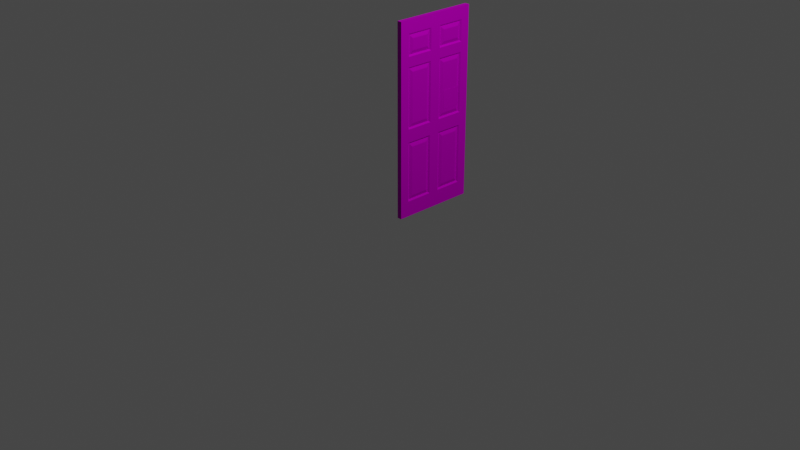 # Source: DoorPanel.blend  (saved by Blender 3.5.10; exported with 4.5.12 LTS)
import bpy
from mathutils import Matrix  # noqa: F401  (used for matrix-valued properties, if any)

bpy.ops.wm.read_factory_settings(use_empty=True)
scene = bpy.context.scene
scene.name = 'Scene'

# ---- collections
col_collection = bpy.data.collections.new('Collection'); scene.collection.children.link(col_collection)

# ---- images (referenced by path relative to the original .blend; pixels are not part of the script)
import os
ASSET_DIR = os.environ.get("B2B_ASSET_DIR", "")  # directory of the original .blend (textures are referenced by path, not embedded)
HERE = os.path.dirname(os.path.abspath(__file__))  # packed textures are extracted next to this script under _unpacked/

def load_image(name, relpath, width, height, colorspace="sRGB"):
    """Load a texture the original file referenced (path relative to the .blend, or extracted next to this script)."""
    p = next((c for c in (os.path.join(HERE, relpath), os.path.join(ASSET_DIR, relpath)) if relpath and os.path.exists(c)), "")
    if p:
        img = bpy.data.images.load(p, check_existing=True)
        img.name = name
    else:  # same state as the original file: an image datablock whose file is absent (Cycles renders it pink)
        img = bpy.data.images.new(name, width, height)
        img.source = "FILE"
        img.filepath = "//" + (relpath or name)
    img.colorspace_settings.name = colorspace
    return img
img_whitesquare_png = load_image('WhiteSquare.png', 'WhiteSquare.png', 1024, 1024, 'sRGB')
img_4x4_1000_1_jpg = load_image('4x4_1000-1.jpg', '4x4_1000-1.jpg', 1024, 1024, 'sRGB')
img_4x4_1000_0_jpg = load_image('4x4_1000-0.jpg', '4x4_1000-0.jpg', 1024, 1024, 'sRGB')

# ---- materials (node trees are filled in below, after node groups)
mat_07___default = bpy.data.materials.new('07 - Default')
mat_07___default.use_transparent_shadow = False
mat_07___default.diffuse_color = (0.5882, 0.5882, 0.5882, 1.0)
mat_07___default.roughness = 0.8586
mat_07___default.specular_intensity = 0.0
mat_07___default.metallic = 1.0
mat_19___default = bpy.data.materials.new('19 - Default')
mat_19___default.use_transparent_shadow = False
mat_19___default.diffuse_color = (1.0, 1.0, 1.0, 1.0)
mat_19___default.roughness = 0.8586
mat_19___default.specular_intensity = 0.0
mat_19___default.metallic = 1.0
mat_20___default = bpy.data.materials.new('20 - Default')
mat_20___default.use_transparent_shadow = False
mat_20___default.diffuse_color = (1.0, 1.0, 1.0, 1.0)
mat_20___default.roughness = 0.8586
mat_20___default.specular_intensity = 0.0
mat_20___default.metallic = 1.0

# ---- material node trees
mat_07___default.use_nodes = True; mat_07___default.node_tree.nodes.clear()
_N = mat_07___default.node_tree.nodes; _L = mat_07___default.node_tree.links
n0 = _N.new('ShaderNodeBsdfPrincipled'); n0.name = 'Principled BSDF'; n0.location = (324, 412)
n0.distribution = 'GGX'
n0.subsurface_method = 'BURLEY'
n0.inputs[1].default_value = 1.0
n0.inputs[2].default_value = 0.8586
n0.inputs[3].default_value = 1.45
n0.inputs[13].default_value = 0.0
n0.inputs[27].default_value = (0.0, 0.0, 0.0, 1.0)
n1 = _N.new('ShaderNodeOutputMaterial'); n1.name = 'Material Output'; n1.location = (614, 412)
n2 = _N.new('ShaderNodeTexImage'); n2.name = 'Image Texture'; n2.location = (-8, 480)
n2.image = img_whitesquare_png
_L.new(n0.outputs[0], n1.inputs[0])
_L.new(n2.outputs[0], n0.inputs[0])
n1.is_active_output = True
mat_19___default.use_nodes = True; mat_19___default.node_tree.nodes.clear()
_N = mat_19___default.node_tree.nodes; _L = mat_19___default.node_tree.links
n0 = _N.new('ShaderNodeBsdfPrincipled'); n0.name = 'Principled BSDF'; n0.location = (10, 300)
n0.distribution = 'GGX'
n0.subsurface_method = 'BURLEY'
n0.inputs[1].default_value = 1.0
n0.inputs[2].default_value = 0.8586
n0.inputs[3].default_value = 1.45
n0.inputs[13].default_value = 0.0
n0.inputs[27].default_value = (0.0, 0.0, 0.0, 1.0)
n0.inputs[28].default_value = 1.0
n1 = _N.new('ShaderNodeOutputMaterial'); n1.name = 'Material Output'; n1.location = (300, 300)
n2 = _N.new('ShaderNodeNormalMap'); n2.name = 'Normal Map'; n2.location = (-300, -300)
n2.label = 'Normal/Map'
n3 = _N.new('ShaderNodeTexImage'); n3.name = 'Image Texture'; n3.location = (-300, 600)
n3.image = img_4x4_1000_1_jpg
_L.new(n0.outputs[0], n1.inputs[0])
_L.new(n2.outputs[0], n0.inputs[5])
_L.new(n3.outputs[0], n0.inputs[0])
n1.is_active_output = True
mat_20___default.use_nodes = True; mat_20___default.node_tree.nodes.clear()
_N = mat_20___default.node_tree.nodes; _L = mat_20___default.node_tree.links
n0 = _N.new('ShaderNodeBsdfPrincipled'); n0.name = 'Principled BSDF'; n0.location = (10, 300)
n0.distribution = 'GGX'
n0.subsurface_method = 'BURLEY'
n0.inputs[1].default_value = 1.0
n0.inputs[2].default_value = 0.8586
n0.inputs[3].default_value = 1.45
n0.inputs[13].default_value = 0.0
n0.inputs[27].default_value = (0.0, 0.0, 0.0, 1.0)
n0.inputs[28].default_value = 1.0
n1 = _N.new('ShaderNodeTexImage'); n1.name = 'Image Texture'; n1.location = (-300, 600)
n1.image = img_4x4_1000_0_jpg
n2 = _N.new('ShaderNodeOutputMaterial'); n2.name = 'Material Output'; n2.location = (300, 300)
_L.new(n0.outputs[0], n2.inputs[0])
_L.new(n1.outputs[0], n0.inputs[0])
n2.is_active_output = True

# ---- world
world_world = bpy.data.worlds.new('World'); scene.world = world_world
world_world.use_nodes = True; world_world.node_tree.nodes.clear()
_N = world_world.node_tree.nodes; _L = world_world.node_tree.links
n0 = _N.new('ShaderNodeOutputWorld'); n0.name = 'World Output'; n0.location = (300, 300)
n1 = _N.new('ShaderNodeBackground'); n1.name = 'Background'; n1.location = (10, 300)
n1.inputs[0].default_value = (0.05088, 0.05088, 0.05088, 1.0)
_L.new(n1.outputs[0], n0.inputs[0])
n0.is_active_output = True
world_world.color = (0.05088, 0.05088, 0.05088)
world_world.use_sun_shadow = False
world_world.sun_shadow_jitter_overblur = 0.0

# ---- cameras
cam_camera = bpy.data.cameras.new('Camera')
cam_camera.clip_end = 100.0
cam_camera.ortho_scale = 7.314

# ---- lights
light_light = bpy.data.lights.new('Light', 'POINT')
light_light.transmission_factor = 0.0
light_light.energy = 1000.0
light_light.shadow_soft_size = 0.1
light_light.shadow_maximum_resolution = 0.006
light_light.use_absolute_resolution = True

# ---- meshes
me_mesh = bpy.data.meshes.new('Mesh')
me_mesh.from_pydata([(-0.0254, 0.00313, 1.369e-10), (0.0254, 0.00313, 1.369e-10), (-0.0254, 0.4603, 1.369e-10), (0.0254, 0.4603, 1.369e-10), (-0.0254, 0.9175, 1.369e-10), (0.0254, 0.9175, 1.369e-10), (-0.0254, 0.00313, 2.045), (0.0254, 0.00313, 2.045), (-0.0254, 0.4603, 2.045), (0.0254, 0.4603, 2.045), (-0.0254, 0.9175, 2.045), (0.0254, 0.9175, 2.045), (-0.0254, 0.00313, 0.8698), (0.0254, 0.00313, 0.8698), (0.0254, 0.4603, 0.8698), (0.0254, 0.9175, 0.8698), (-0.0254, 0.9175, 0.8698), (-0.0254, 0.4603, 0.8698), (-0.0254, 0.00313, 1.632), (0.0254, 0.00313, 1.632), (0.0254, 0.4603, 1.632), (0.0254, 0.9175, 1.632), (-0.0254, 0.9175, 1.632), (-0.0254, 0.4603, 1.632), (0.0254, 0.1026, 0.1662), (0.0254, 0.4019, 0.1662), (0.0254, 0.4019, 0.8058), (0.0254, 0.1026, 0.8058), (0.0254, 0.5188, 0.1662), (0.0254, 0.8181, 0.1662), (0.0254, 0.8181, 0.8058), (0.0254, 0.5188, 0.8058), (0.0254, 0.1026, 0.9441), (0.0254, 0.4019, 0.9441), (0.0254, 0.4019, 1.58), (0.0254, 0.1026, 1.58), (0.0254, 0.5188, 0.9441), (0.0254, 0.8181, 0.9441), (0.0254, 0.8181, 1.58), (0.0254, 0.5188, 1.58), (0.0254, 0.1026, 1.685), (0.0254, 0.4019, 1.685), (0.0254, 0.4019, 1.912), (0.0254, 0.1026, 1.912), (0.0254, 0.5188, 1.685), (0.0254, 0.8181, 1.685), (0.0254, 0.8181, 1.912), (0.0254, 0.5188, 1.912), (-0.0254, 0.8181, 0.1662), (-0.0254, 0.5188, 0.1662), (-0.0254, 0.5188, 0.8058), (-0.0254, 0.8181, 0.8058), (-0.0254, 0.4019, 0.1662), (-0.0254, 0.1026, 0.1662), (-0.0254, 0.1026, 0.8058), (-0.0254, 0.4019, 0.8058), (-0.0254, 0.8181, 0.9441), (-0.0254, 0.5188, 0.9441), (-0.0254, 0.5188, 1.58), (-0.0254, 0.8181, 1.58), (-0.0254, 0.4019, 0.9441), (-0.0254, 0.1026, 0.9441), (-0.0254, 0.1026, 1.58), (-0.0254, 0.4019, 1.58), (-0.0254, 0.8181, 1.685), (-0.0254, 0.5188, 1.685), (-0.0254, 0.5188, 1.912), (-0.0254, 0.8181, 1.912), (-0.0254, 0.4019, 1.685), (-0.0254, 0.1026, 1.685), (-0.0254, 0.1026, 1.912), (-0.0254, 0.4019, 1.912), (0.0127, 0.1191, 0.1827), (0.0127, 0.3853, 0.1827), (0.0127, 0.3853, 0.7893), (0.0127, 0.1191, 0.7893), (0.0127, 0.5353, 0.1827), (0.0127, 0.8016, 0.1827), (0.0127, 0.8016, 0.7893), (0.0127, 0.5353, 0.7893), (0.0127, 0.1191, 0.9607), (0.0127, 0.3853, 0.9607), (0.0127, 0.3853, 1.563), (0.0127, 0.1191, 1.563), (0.0127, 0.5353, 0.9607), (0.0127, 0.8016, 0.9607), (0.0127, 0.8016, 1.563), (0.0127, 0.5353, 1.563), (0.0127, 0.1191, 1.701), (0.0127, 0.3853, 1.701), (0.0127, 0.3853, 1.895), (0.0127, 0.1191, 1.895), (0.0127, 0.5353, 1.701), (0.0127, 0.8016, 1.701), (0.0127, 0.8016, 1.895), (0.0127, 0.5353, 1.895), (-0.0127, 0.8016, 0.1827), (-0.0127, 0.5353, 0.1827), (-0.0127, 0.5353, 0.7893), (-0.0127, 0.8016, 0.7893), (-0.0127, 0.3853, 0.1827), (-0.0127, 0.1191, 0.1827), (-0.0127, 0.1191, 0.7893), (-0.0127, 0.3853, 0.7893), (-0.0127, 0.8016, 0.9607), (-0.0127, 0.5353, 0.9607), (-0.0127, 0.5353, 1.563), (-0.0127, 0.8016, 1.563), (-0.0127, 0.3853, 0.9607), (-0.0127, 0.1191, 0.9607), (-0.0127, 0.1191, 1.563), (-0.0127, 0.3853, 1.563), (-0.0127, 0.8016, 1.701), (-0.0127, 0.5353, 1.701), (-0.0127, 0.5353, 1.895), (-0.0127, 0.8016, 1.895), (-0.0127, 0.3853, 1.701), (-0.0127, 0.1191, 1.701), (-0.0127, 0.1191, 1.895), (-0.0127, 0.3853, 1.895), (0.02413, 0.1522, 0.2158), (0.02413, 0.3523, 0.2158), (0.02413, 0.3523, 0.7562), (0.02413, 0.1522, 0.7562), (0.02413, 0.5684, 0.2158), (0.02413, 0.7685, 0.2158), (0.02413, 0.7685, 0.7562), (0.02413, 0.5684, 0.7562), (0.02413, 0.1522, 0.9937), (0.02413, 0.3523, 0.9937), (0.02413, 0.3523, 1.53), (0.02413, 0.1522, 1.53), (0.02413, 0.5684, 0.9937), (0.02413, 0.7685, 0.9937), (0.02413, 0.7685, 1.53), (0.02413, 0.5684, 1.53), (0.02413, 0.1522, 1.734), (0.02413, 0.3523, 1.734), (0.02413, 0.3523, 1.862), (0.02413, 0.1522, 1.862), (0.02413, 0.5684, 1.734), (0.02413, 0.7685, 1.734), (0.02413, 0.7685, 1.862), (0.02413, 0.5684, 1.862), (-0.02413, 0.7685, 0.2158), (-0.02413, 0.5684, 0.2158), (-0.02413, 0.5684, 0.7562), (-0.02413, 0.7685, 0.7562), (-0.02413, 0.3523, 0.2158), (-0.02413, 0.1522, 0.2158), (-0.02413, 0.1522, 0.7562), (-0.02413, 0.3523, 0.7562), (-0.02413, 0.7685, 0.9937), (-0.02413, 0.5684, 0.9937), (-0.02413, 0.5684, 1.53), (-0.02413, 0.7685, 1.53), (-0.02413, 0.3523, 0.9937), (-0.02413, 0.1522, 0.9937), (-0.02413, 0.1522, 1.53), (-0.02413, 0.3523, 1.53), (-0.02413, 0.7685, 1.734), (-0.02413, 0.5684, 1.734), (-0.02413, 0.5684, 1.862), (-0.02413, 0.7685, 1.862), (-0.02413, 0.3523, 1.734), (-0.02413, 0.1522, 1.734), (-0.02413, 0.1522, 1.862), (-0.02413, 0.3523, 1.862), (0.0254, 0.1584, 0.222), (0.0254, 0.3461, 0.222), (0.0254, 0.3461, 0.75), (0.0254, 0.1584, 0.75), (0.0254, 0.5746, 0.222), (0.0254, 0.7623, 0.222), (0.0254, 0.7623, 0.75), (0.0254, 0.5746, 0.75), (0.0254, 0.1584, 0.9999), (0.0254, 0.3461, 0.9999), (0.0254, 0.3461, 1.524), (0.0254, 0.1584, 1.524), (0.0254, 0.5746, 0.9999), (0.0254, 0.7623, 0.9999), (0.0254, 0.7623, 1.524), (0.0254, 0.5746, 1.524), (0.0254, 0.1584, 1.74), (0.0254, 0.3461, 1.74), (0.0254, 0.3461, 1.856), (0.0254, 0.1584, 1.856), (0.0254, 0.5746, 1.74), (0.0254, 0.7623, 1.74), (0.0254, 0.7623, 1.856), (0.0254, 0.5746, 1.856), (-0.0254, 0.7623, 0.222), (-0.0254, 0.5746, 0.222), (-0.0254, 0.5746, 0.75), (-0.0254, 0.7623, 0.75), (-0.0254, 0.3461, 0.222), (-0.0254, 0.1584, 0.222), (-0.0254, 0.1584, 0.75), (-0.0254, 0.3461, 0.75), (-0.0254, 0.7623, 0.9999), (-0.0254, 0.5746, 0.9999), (-0.0254, 0.5746, 1.524), (-0.0254, 0.7623, 1.524), (-0.0254, 0.3461, 0.9999), (-0.0254, 0.1584, 0.9999), (-0.0254, 0.1584, 1.524), (-0.0254, 0.3461, 1.524), (-0.0254, 0.7623, 1.74), (-0.0254, 0.5746, 1.74), (-0.0254, 0.5746, 1.856), (-0.0254, 0.7623, 1.856), (-0.0254, 0.3461, 1.74), (-0.0254, 0.1584, 1.74), (-0.0254, 0.1584, 1.856), (-0.0254, 0.3461, 1.856)], [], [(3, 1, 0), (0, 2, 3), (5, 3, 2), (2, 4, 5), (9, 8, 6), (6, 7, 9), (11, 10, 8), (8, 9, 11), (13, 12, 0), (0, 1, 13), (19, 18, 12), (12, 13, 19), (7, 6, 18), (18, 19, 7), (170, 171, 168), (168, 169, 170), (174, 175, 172), (172, 173, 174), (178, 179, 176), (176, 177, 178), (182, 183, 180), (180, 181, 182), (186, 187, 184), (184, 185, 186), (190, 191, 188), (188, 189, 190), (16, 15, 5), (5, 4, 16), (22, 21, 15), (15, 16, 22), (10, 11, 21), (21, 22, 10), (194, 195, 192), (192, 193, 194), (198, 199, 196), (196, 197, 198), (202, 203, 200), (200, 201, 202), (206, 207, 204), (204, 205, 206), (210, 211, 208), (208, 209, 210), (214, 215, 212), (212, 213, 214), (1, 3, 25), (25, 24, 1), (3, 14, 26), (26, 25, 3), (14, 13, 27), (27, 26, 14), (13, 1, 24), (24, 27, 13), (3, 5, 29), (29, 28, 3), (5, 15, 30), (30, 29, 5), (15, 14, 31), (31, 30, 15), (14, 3, 28), (28, 31, 14), (13, 14, 33), (33, 32, 13), (14, 20, 34), (34, 33, 14), (20, 19, 35), (35, 34, 20), (19, 13, 32), (32, 35, 19), (14, 15, 37), (37, 36, 14), (15, 21, 38), (38, 37, 15), (21, 20, 39), (39, 38, 21), (20, 14, 36), (36, 39, 20), (19, 20, 41), (41, 40, 19), (20, 9, 42), (42, 41, 20), (9, 7, 43), (43, 42, 9), (7, 19, 40), (40, 43, 7), (20, 21, 45), (45, 44, 20), (21, 11, 46), (46, 45, 21), (11, 9, 47), (47, 46, 11), (9, 20, 44), (44, 47, 9), (4, 2, 49), (49, 48, 4), (2, 17, 50), (50, 49, 2), (17, 16, 51), (51, 50, 17), (16, 4, 48), (48, 51, 16), (2, 0, 53), (53, 52, 2), (0, 12, 54), (54, 53, 0), (12, 17, 55), (55, 54, 12), (17, 2, 52), (52, 55, 17), (16, 17, 57), (57, 56, 16), (17, 23, 58), (58, 57, 17), (23, 22, 59), (59, 58, 23), (22, 16, 56), (56, 59, 22), (17, 12, 61), (61, 60, 17), (12, 18, 62), (62, 61, 12), (18, 23, 63), (63, 62, 18), (23, 17, 60), (60, 63, 23), (22, 23, 65), (65, 64, 22), (23, 8, 66), (66, 65, 23), (8, 10, 67), (67, 66, 8), (10, 22, 64), (64, 67, 10), (23, 18, 69), (69, 68, 23), (18, 6, 70), (70, 69, 18), (6, 8, 71), (71, 70, 6), (8, 23, 68), (68, 71, 8), (24, 25, 73), (73, 72, 24), (25, 26, 74), (74, 73, 25), (26, 27, 75), (75, 74, 26), (27, 24, 72), (72, 75, 27), (28, 29, 77), (77, 76, 28), (29, 30, 78), (78, 77, 29), (30, 31, 79), (79, 78, 30), (31, 28, 76), (76, 79, 31), (32, 33, 81), (81, 80, 32), (33, 34, 82), (82, 81, 33), (34, 35, 83), (83, 82, 34), (35, 32, 80), (80, 83, 35), (36, 37, 85), (85, 84, 36), (37, 38, 86), (86, 85, 37), (38, 39, 87), (87, 86, 38), (39, 36, 84), (84, 87, 39), (40, 41, 89), (89, 88, 40), (41, 42, 90), (90, 89, 41), (42, 43, 91), (91, 90, 42), (43, 40, 88), (88, 91, 43), (44, 45, 93), (93, 92, 44), (45, 46, 94), (94, 93, 45), (46, 47, 95), (95, 94, 46), (47, 44, 92), (92, 95, 47), (48, 49, 97), (97, 96, 48), (49, 50, 98), (98, 97, 49), (50, 51, 99), (99, 98, 50), (51, 48, 96), (96, 99, 51), (52, 53, 101), (101, 100, 52), (53, 54, 102), (102, 101, 53), (54, 55, 103), (103, 102, 54), (55, 52, 100), (100, 103, 55), (56, 57, 105), (105, 104, 56), (57, 58, 106), (106, 105, 57), (58, 59, 107), (107, 106, 58), (59, 56, 104), (104, 107, 59), (60, 61, 109), (109, 108, 60), (61, 62, 110), (110, 109, 61), (62, 63, 111), (111, 110, 62), (63, 60, 108), (108, 111, 63), (64, 65, 113), (113, 112, 64), (65, 66, 114), (114, 113, 65), (66, 67, 115), (115, 114, 66), (67, 64, 112), (112, 115, 67), (68, 69, 117), (117, 116, 68), (69, 70, 118), (118, 117, 69), (70, 71, 119), (119, 118, 70), (71, 68, 116), (116, 119, 71), (72, 73, 121), (121, 120, 72), (73, 74, 122), (122, 121, 73), (74, 75, 123), (123, 122, 74), (75, 72, 120), (120, 123, 75), (76, 77, 125), (125, 124, 76), (77, 78, 126), (126, 125, 77), (78, 79, 127), (127, 126, 78), (79, 76, 124), (124, 127, 79), (80, 81, 129), (129, 128, 80), (81, 82, 130), (130, 129, 81), (82, 83, 131), (131, 130, 82), (83, 80, 128), (128, 131, 83), (84, 85, 133), (133, 132, 84), (85, 86, 134), (134, 133, 85), (86, 87, 135), (135, 134, 86), (87, 84, 132), (132, 135, 87), (88, 89, 137), (137, 136, 88), (89, 90, 138), (138, 137, 89), (90, 91, 139), (139, 138, 90), (91, 88, 136), (136, 139, 91), (92, 93, 141), (141, 140, 92), (93, 94, 142), (142, 141, 93), (94, 95, 143), (143, 142, 94), (95, 92, 140), (140, 143, 95), (96, 97, 145), (145, 144, 96), (97, 98, 146), (146, 145, 97), (98, 99, 147), (147, 146, 98), (99, 96, 144), (144, 147, 99), (100, 101, 149), (149, 148, 100), (101, 102, 150), (150, 149, 101), (102, 103, 151), (151, 150, 102), (103, 100, 148), (148, 151, 103), (104, 105, 153), (153, 152, 104), (105, 106, 154), (154, 153, 105), (106, 107, 155), (155, 154, 106), (107, 104, 152), (152, 155, 107), (108, 109, 157), (157, 156, 108), (109, 110, 158), (158, 157, 109), (110, 111, 159), (159, 158, 110), (111, 108, 156), (156, 159, 111), (112, 113, 161), (161, 160, 112), (113, 114, 162), (162, 161, 113), (114, 115, 163), (163, 162, 114), (115, 112, 160), (160, 163, 115), (116, 117, 165), (165, 164, 116), (117, 118, 166), (166, 165, 117), (118, 119, 167), (167, 166, 118), (119, 116, 164), (164, 167, 119), (120, 121, 169), (169, 168, 120), (121, 122, 170), (170, 169, 121), (122, 123, 171), (171, 170, 122), (123, 120, 168), (168, 171, 123), (124, 125, 173), (173, 172, 124), (125, 126, 174), (174, 173, 125), (126, 127, 175), (175, 174, 126), (127, 124, 172), (172, 175, 127), (128, 129, 177), (177, 176, 128), (129, 130, 178), (178, 177, 129), (130, 131, 179), (179, 178, 130), (131, 128, 176), (176, 179, 131), (132, 133, 181), (181, 180, 132), (133, 134, 182), (182, 181, 133), (134, 135, 183), (183, 182, 134), (135, 132, 180), (180, 183, 135), (136, 137, 185), (185, 184, 136), (137, 138, 186), (186, 185, 137), (138, 139, 187), (187, 186, 138), (139, 136, 184), (184, 187, 139), (140, 141, 189), (189, 188, 140), (141, 142, 190), (190, 189, 141), (142, 143, 191), (191, 190, 142), (143, 140, 188), (188, 191, 143), (144, 145, 193), (193, 192, 144), (145, 146, 194), (194, 193, 145), (146, 147, 195), (195, 194, 146), (147, 144, 192), (192, 195, 147), (148, 149, 197), (197, 196, 148), (149, 150, 198), (198, 197, 149), (150, 151, 199), (199, 198, 150), (151, 148, 196), (196, 199, 151), (152, 153, 201), (201, 200, 152), (153, 154, 202), (202, 201, 153), (154, 155, 203), (203, 202, 154), (155, 152, 200), (200, 203, 155), (156, 157, 205), (205, 204, 156), (157, 158, 206), (206, 205, 157), (158, 159, 207), (207, 206, 158), (159, 156, 204), (204, 207, 159), (160, 161, 209), (209, 208, 160), (161, 162, 210), (210, 209, 161), (162, 163, 211), (211, 210, 162), (163, 160, 208), (208, 211, 163), (164, 165, 213), (213, 212, 164), (165, 166, 214), (214, 213, 165), (166, 167, 215), (215, 214, 166), (167, 164, 212), (212, 215, 167)])
me_mesh.polygons.foreach_set('use_smooth', [True] * 428)
_k = set([(0, 1), (0, 2), (0, 12), (1, 3), (1, 13), (2, 4), (3, 5), (4, 5), (4, 16), (5, 15), (6, 7), (6, 8), (6, 18), (7, 9), (7, 19), (8, 10), (9, 11), (10, 11), (10, 22), (11, 21), (12, 18), (13, 19), (15, 21), (16, 22), (24, 25), (24, 27), (24, 72), (25, 26), (25, 73), (26, 27), (26, 74), (27, 75), (28, 29), (28, 31), (28, 76), (29, 30), (29, 77), (30, 31), (30, 78), (31, 79), (32, 33), (32, 35), (32, 80), (33, 34), (33, 81), (34, 35), (34, 82), (35, 83), (36, 37), (36, 39), (36, 84), (37, 38), (37, 85), (38, 39), (38, 86), (39, 87), (40, 41), (40, 43), (40, 88), (41, 42), (41, 89), (42, 43), (42, 90), (43, 91), (44, 45), (44, 47), (44, 92), (45, 46), (45, 93), (46, 47), (46, 94), (47, 95), (48, 49), (48, 51), (48, 96), (49, 50), (49, 97), (50, 51), (50, 98), (51, 99), (52, 53), (52, 55), (52, 100), (53, 54), (53, 101), (54, 55), (54, 102), (55, 103), (56, 57), (56, 59), (56, 104), (57, 58), (57, 105), (58, 59), (58, 106), (59, 107), (60, 61), (60, 63), (60, 108), (61, 62), (61, 109), (62, 63), (62, 110), (63, 111), (64, 65), (64, 67), (64, 112), (65, 66), (65, 113), (66, 67), (66, 114), (67, 115), (68, 69), (68, 71), (68, 116), (69, 70), (69, 117), (70, 71), (70, 118), (71, 119), (72, 73), (72, 75), (72, 120), (73, 74), (73, 121), (74, 75), (74, 122), (75, 123), (76, 77), (76, 79), (76, 124), (77, 78), (77, 125), (78, 79), (78, 126), (79, 127), (80, 81), (80, 83), (80, 128), (81, 82), (81, 129), (82, 83), (82, 130), (83, 131), (84, 85), (84, 87), (84, 132), (85, 86), (85, 133), (86, 87), (86, 134), (87, 135), (88, 89), (88, 91), (88, 136), (89, 90), (89, 137), (90, 91), (90, 138), (91, 139), (92, 93), (92, 95), (92, 140), (93, 94), (93, 141), (94, 95), (94, 142), (95, 143), (96, 97), (96, 99), (96, 144), (97, 98), (97, 145), (98, 99), (98, 146), (99, 147), (100, 101), (100, 103), (100, 148), (101, 102), (101, 149), (102, 103), (102, 150), (103, 151), (104, 105), (104, 107), (104, 152), (105, 106), (105, 153), (106, 107), (106, 154), (107, 155), (108, 109), (108, 111), (108, 156), (109, 110), (109, 157), (110, 111), (110, 158), (111, 159), (112, 113), (112, 115), (112, 160), (113, 114), (113, 161), (114, 115), (114, 162), (115, 163), (116, 117), (116, 119), (116, 164), (117, 118), (117, 165), (118, 119), (118, 166), (119, 167), (120, 121), (120, 123), (120, 168), (121, 122), (121, 169), (122, 123), (122, 170), (123, 171), (124, 125), (124, 127), (124, 172), (125, 126), (125, 173), (126, 127), (126, 174), (127, 175), (128, 129), (128, 131), (128, 176), (129, 130), (129, 177), (130, 131), (130, 178), (131, 179), (132, 133), (132, 135), (132, 180), (133, 134), (133, 181), (134, 135), (134, 182), (135, 183), (136, 137), (136, 139), (136, 184), (137, 138), (137, 185), (138, 139), (138, 186), (139, 187), (140, 141), (140, 143), (140, 188), (141, 142), (141, 189), (142, 143), (142, 190), (143, 191), (144, 145), (144, 147), (144, 192), (145, 146), (145, 193), (146, 147), (146, 194), (147, 195), (148, 149), (148, 151), (148, 196), (149, 150), (149, 197), (150, 151), (150, 198), (151, 199), (152, 153), (152, 155), (152, 200), (153, 154), (153, 201), (154, 155), (154, 202), (155, 203), (156, 157), (156, 159), (156, 204), (157, 158), (157, 205), (158, 159), (158, 206), (159, 207), (160, 161), (160, 163), (160, 208), (161, 162), (161, 209), (162, 163), (162, 210), (163, 211), (164, 165), (164, 167), (164, 212), (165, 166), (165, 213), (166, 167), (166, 214), (167, 215), (168, 169), (168, 171), (169, 170), (170, 171), (172, 173), (172, 175), (173, 174), (174, 175), (176, 177), (176, 179), (177, 178), (178, 179), (180, 181), (180, 183), (181, 182), (182, 183), (184, 185), (184, 187), (185, 186), (186, 187), (188, 189), (188, 191), (189, 190), (190, 191), (192, 193), (192, 195), (193, 194), (194, 195), (196, 197), (196, 199), (197, 198), (198, 199), (200, 201), (200, 203), (201, 202), (202, 203), (204, 205), (204, 207), (205, 206), (206, 207), (208, 209), (208, 211), (209, 210), (210, 211), (212, 213), (212, 215), (213, 214), (214, 215)])
me_mesh.attributes.new('sharp_edge', 'BOOLEAN', 'EDGE').data.foreach_set('value', [ (min(e.vertices), max(e.vertices)) in _k for e in me_mesh.edges])
_uv = me_mesh.uv_layers.new(name='UVChannel_1')
_uv.uv.foreach_set('vector', [0.4876, 0.4954, 0.4876, 0.3207, 0.5124, 0.3207, 0.5124, 0.3207, 0.5124, 0.4954, 0.4876, 0.4954, 0.4876, 0.6701, 0.4876, 0.4954, 0.5124, 0.4954, 0.5124, 0.4954, 0.5124, 0.6701, 0.4876, 0.6701, 0.5124, 0.4954, 0.4876, 0.4954, 0.4876, 0.3207, 0.4876, 0.3207, 0.5124, 0.3207, 0.5124, 0.4954, 0.5124, 0.6701, 0.4876, 0.6701, 0.4876, 0.4954, 0.4876, 0.4954, 0.5124, 0.4954, 0.5124, 0.6701, 0.5124, 0.4276, 0.4876, 0.4276, 0.4876, 0.01456, 0.4876, 0.01456, 0.5124, 0.01456, 0.5124, 0.4276, 0.5124, 0.7895, 0.4876, 0.7895, 0.4876, 0.4276, 0.4876, 0.4276, 0.5124, 0.4276, 0.5124, 0.7895, 0.5124, 0.9854, 0.4876, 0.9854, 0.4876, 0.7895, 0.4876, 0.7895, 0.5124, 0.7895, 0.5124, 0.9854, 0.4517, 0.3707, 0.38, 0.3707, 0.38, 0.12, 0.38, 0.12, 0.4517, 0.12, 0.4517, 0.3707, 0.6107, 0.3707, 0.539, 0.3707, 0.539, 0.12, 0.539, 0.12, 0.6107, 0.12, 0.6107, 0.3707, 0.4517, 0.7383, 0.38, 0.7383, 0.38, 0.4894, 0.38, 0.4894, 0.4517, 0.4894, 0.4517, 0.7383, 0.6107, 0.7383, 0.539, 0.7383, 0.539, 0.4894, 0.539, 0.4894, 0.6107, 0.4894, 0.6107, 0.7383, 0.4517, 0.8958, 0.38, 0.8958, 0.38, 0.8409, 0.38, 0.8409, 0.4517, 0.8409, 0.4517, 0.8958, 0.6107, 0.8958, 0.539, 0.8958, 0.539, 0.8409, 0.539, 0.8409, 0.6107, 0.8409, 0.6107, 0.8958, 0.5124, 0.4276, 0.4876, 0.4276, 0.4876, 0.01456, 0.4876, 0.01456, 0.5124, 0.01456, 0.5124, 0.4276, 0.5124, 0.7895, 0.4876, 0.7895, 0.4876, 0.4276, 0.4876, 0.4276, 0.5124, 0.4276, 0.5124, 0.7895, 0.5124, 0.9854, 0.4876, 0.9854, 0.4876, 0.7895, 0.4876, 0.7895, 0.5124, 0.7895, 0.5124, 0.9854, 0.461, 0.3707, 0.3893, 0.3707, 0.3893, 0.12, 0.3893, 0.12, 0.461, 0.12, 0.461, 0.3707, 0.62, 0.3707, 0.5483, 0.3707, 0.5483, 0.12, 0.5483, 0.12, 0.62, 0.12, 0.62, 0.3707, 0.461, 0.7383, 0.3893, 0.7383, 0.3893, 0.4894, 0.3893, 0.4894, 0.461, 0.4894, 0.461, 0.7383, 0.62, 0.7383, 0.5483, 0.7383, 0.5483, 0.4894, 0.5483, 0.4894, 0.62, 0.4894, 0.62, 0.7383, 0.461, 0.8958, 0.3893, 0.8958, 0.3893, 0.8409, 0.3893, 0.8409, 0.461, 0.8409, 0.461, 0.8958, 0.62, 0.8958, 0.5483, 0.8958, 0.5483, 0.8409, 0.5483, 0.8409, 0.62, 0.8409, 0.62, 0.8958, 0.3207, 0.01456, 0.4954, 0.01456, 0.473, 0.09348, 0.473, 0.09348, 0.3587, 0.09348, 0.3207, 0.01456, 0.4954, 0.01456, 0.4954, 0.4276, 0.473, 0.3972, 0.473, 0.3972, 0.473, 0.09348, 0.4954, 0.01456, 0.4954, 0.4276, 0.3207, 0.4276, 0.3587, 0.3972, 0.3587, 0.3972, 0.473, 0.3972, 0.4954, 0.4276, 0.3207, 0.4276, 0.3207, 0.01456, 0.3587, 0.09348, 0.3587, 0.09348, 0.3587, 0.3972, 0.3207, 0.4276, 0.4954, 0.01456, 0.6701, 0.01456, 0.6321, 0.09348, 0.6321, 0.09348, 0.5177, 0.09348, 0.4954, 0.01456, 0.6701, 0.01456, 0.6701, 0.4276, 0.6321, 0.3972, 0.6321, 0.3972, 0.6321, 0.09348, 0.6701, 0.01456, 0.6701, 0.4276, 0.4954, 0.4276, 0.5177, 0.3972, 0.5177, 0.3972, 0.6321, 0.3972, 0.6701, 0.4276, 0.4954, 0.4276, 0.4954, 0.01456, 0.5177, 0.09348, 0.5177, 0.09348, 0.5177, 0.3972, 0.4954, 0.4276, 0.3207, 0.4276, 0.4954, 0.4276, 0.473, 0.4629, 0.473, 0.4629, 0.3587, 0.4629, 0.3207, 0.4276, 0.4954, 0.4276, 0.4954, 0.7895, 0.473, 0.7648, 0.473, 0.7648, 0.473, 0.4629, 0.4954, 0.4276, 0.4954, 0.7895, 0.3207, 0.7895, 0.3587, 0.7648, 0.3587, 0.7648, 0.473, 0.7648, 0.4954, 0.7895, 0.3207, 0.7895, 0.3207, 0.4276, 0.3587, 0.4629, 0.3587, 0.4629, 0.3587, 0.7648, 0.3207, 0.7895, 0.4954, 0.4276, 0.6701, 0.4276, 0.6321, 0.4629, 0.6321, 0.4629, 0.5177, 0.4629, 0.4954, 0.4276, 0.6701, 0.4276, 0.6701, 0.7895, 0.6321, 0.7648, 0.6321, 0.7648, 0.6321, 0.4629, 0.6701, 0.4276, 0.6701, 0.7895, 0.4954, 0.7895, 0.5177, 0.7648, 0.5177, 0.7648, 0.6321, 0.7648, 0.6701, 0.7895, 0.4954, 0.7895, 0.4954, 0.4276, 0.5177, 0.4629, 0.5177, 0.4629, 0.5177, 0.7648, 0.4954, 0.7895, 0.3207, 0.7895, 0.4954, 0.7895, 0.473, 0.8144, 0.473, 0.8144, 0.3587, 0.8144, 0.3207, 0.7895, 0.4954, 0.7895, 0.4954, 0.9854, 0.473, 0.9223, 0.473, 0.9223, 0.473, 0.8144, 0.4954, 0.7895, 0.4954, 0.9854, 0.3207, 0.9854, 0.3587, 0.9223, 0.3587, 0.9223, 0.473, 0.9223, 0.4954, 0.9854, 0.3207, 0.9854, 0.3207, 0.7895, 0.3587, 0.8144, 0.3587, 0.8144, 0.3587, 0.9223, 0.3207, 0.9854, 0.4954, 0.7895, 0.6701, 0.7895, 0.6321, 0.8144, 0.6321, 0.8144, 0.5177, 0.8144, 0.4954, 0.7895, 0.6701, 0.7895, 0.6701, 0.9854, 0.6321, 0.9223, 0.6321, 0.9223, 0.6321, 0.8144, 0.6701, 0.7895, 0.6701, 0.9854, 0.4954, 0.9854, 0.5177, 0.9223, 0.5177, 0.9223, 0.6321, 0.9223, 0.6701, 0.9854, 0.4954, 0.9854, 0.4954, 0.7895, 0.5177, 0.8144, 0.5177, 0.8144, 0.5177, 0.9223, 0.4954, 0.9854, 0.3299, 0.01456, 0.5046, 0.01456, 0.4823, 0.09348, 0.4823, 0.09348, 0.3679, 0.09348, 0.3299, 0.01456, 0.5046, 0.01456, 0.5046, 0.4276, 0.4823, 0.3972, 0.4823, 0.3972, 0.4823, 0.09348, 0.5046, 0.01456, 0.5046, 0.4276, 0.3299, 0.4276, 0.3679, 0.3972, 0.3679, 0.3972, 0.4823, 0.3972, 0.5046, 0.4276, 0.3299, 0.4276, 0.3299, 0.01456, 0.3679, 0.09348, 0.3679, 0.09348, 0.3679, 0.3972, 0.3299, 0.4276, 0.5046, 0.01456, 0.6793, 0.01456, 0.6413, 0.09348, 0.6413, 0.09348, 0.527, 0.09348, 0.5046, 0.01456, 0.6793, 0.01456, 0.6793, 0.4276, 0.6413, 0.3972, 0.6413, 0.3972, 0.6413, 0.09348, 0.6793, 0.01456, 0.6793, 0.4276, 0.5046, 0.4276, 0.527, 0.3972, 0.527, 0.3972, 0.6413, 0.3972, 0.6793, 0.4276, 0.5046, 0.4276, 0.5046, 0.01456, 0.527, 0.09348, 0.527, 0.09348, 0.527, 0.3972, 0.5046, 0.4276, 0.3299, 0.4276, 0.5046, 0.4276, 0.4823, 0.4629, 0.4823, 0.4629, 0.3679, 0.4629, 0.3299, 0.4276, 0.5046, 0.4276, 0.5046, 0.7895, 0.4823, 0.7648, 0.4823, 0.7648, 0.4823, 0.4629, 0.5046, 0.4276, 0.5046, 0.7895, 0.3299, 0.7895, 0.3679, 0.7648, 0.3679, 0.7648, 0.4823, 0.7648, 0.5046, 0.7895, 0.3299, 0.7895, 0.3299, 0.4276, 0.3679, 0.4629, 0.3679, 0.4629, 0.3679, 0.7648, 0.3299, 0.7895, 0.5046, 0.4276, 0.6793, 0.4276, 0.6413, 0.4629, 0.6413, 0.4629, 0.527, 0.4629, 0.5046, 0.4276, 0.6793, 0.4276, 0.6793, 0.7895, 0.6413, 0.7648, 0.6413, 0.7648, 0.6413, 0.4629, 0.6793, 0.4276, 0.6793, 0.7895, 0.5046, 0.7895, 0.527, 0.7648, 0.527, 0.7648, 0.6413, 0.7648, 0.6793, 0.7895, 0.5046, 0.7895, 0.5046, 0.4276, 0.527, 0.4629, 0.527, 0.4629, 0.527, 0.7648, 0.5046, 0.7895, 0.3299, 0.7895, 0.5046, 0.7895, 0.4823, 0.8144, 0.4823, 0.8144, 0.3679, 0.8144, 0.3299, 0.7895, 0.5046, 0.7895, 0.5046, 0.9854, 0.4823, 0.9223, 0.4823, 0.9223, 0.4823, 0.8144, 0.5046, 0.7895, 0.5046, 0.9854, 0.3299, 0.9854, 0.3679, 0.9223, 0.3679, 0.9223, 0.4823, 0.9223, 0.5046, 0.9854, 0.3299, 0.9854, 0.3299, 0.7895, 0.3679, 0.8144, 0.3679, 0.8144, 0.3679, 0.9223, 0.3299, 0.9854, 0.5046, 0.7895, 0.6793, 0.7895, 0.6413, 0.8144, 0.6413, 0.8144, 0.527, 0.8144, 0.5046, 0.7895, 0.6793, 0.7895, 0.6793, 0.9854, 0.6413, 0.9223, 0.6413, 0.9223, 0.6413, 0.8144, 0.6793, 0.7895, 0.6793, 0.9854, 0.5046, 0.9854, 0.527, 0.9223, 0.527, 0.9223, 0.6413, 0.9223, 0.6793, 0.9854, 0.5046, 0.9854, 0.5046, 0.7895, 0.527, 0.8144, 0.527, 0.8144, 0.527, 0.9223, 0.5046, 0.9854, 0.3587, 0.09348, 0.473, 0.09348, 0.4667, 0.1013, 0.4667, 0.1013, 0.365, 0.1013, 0.3587, 0.09348, 0.473, 0.09348, 0.473, 0.3972, 0.4667, 0.3893, 0.4667, 0.3893, 0.4667, 0.1013, 0.473, 0.09348, 0.473, 0.3972, 0.3587, 0.3972, 0.365, 0.3893, 0.365, 0.3893, 0.4667, 0.3893, 0.473, 0.3972, 0.3587, 0.3972, 0.3587, 0.09348, 0.365, 0.1013, 0.365, 0.1013, 0.365, 0.3893, 0.3587, 0.3972, 0.5177, 0.09348, 0.6321, 0.09348, 0.6258, 0.1013, 0.6258, 0.1013, 0.524, 0.1013, 0.5177, 0.09348, 0.6321, 0.09348, 0.6321, 0.3972, 0.6258, 0.3893, 0.6258, 0.3893, 0.6258, 0.1013, 0.6321, 0.09348, 0.6321, 0.3972, 0.5177, 0.3972, 0.524, 0.3893, 0.524, 0.3893, 0.6258, 0.3893, 0.6321, 0.3972, 0.5177, 0.3972, 0.5177, 0.09348, 0.524, 0.1013, 0.524, 0.1013, 0.524, 0.3893, 0.5177, 0.3972, 0.3587, 0.4629, 0.473, 0.4629, 0.4667, 0.4707, 0.4667, 0.4707, 0.365, 0.4707, 0.3587, 0.4629, 0.473, 0.4629, 0.473, 0.7648, 0.4667, 0.7569, 0.4667, 0.7569, 0.4667, 0.4707, 0.473, 0.4629, 0.473, 0.7648, 0.3587, 0.7648, 0.365, 0.7569, 0.365, 0.7569, 0.4667, 0.7569, 0.473, 0.7648, 0.3587, 0.7648, 0.3587, 0.4629, 0.365, 0.4707, 0.365, 0.4707, 0.365, 0.7569, 0.3587, 0.7648, 0.5177, 0.4629, 0.6321, 0.4629, 0.6258, 0.4707, 0.6258, 0.4707, 0.524, 0.4707, 0.5177, 0.4629, 0.6321, 0.4629, 0.6321, 0.7648, 0.6258, 0.7569, 0.6258, 0.7569, 0.6258, 0.4707, 0.6321, 0.4629, 0.6321, 0.7648, 0.5177, 0.7648, 0.524, 0.7569, 0.524, 0.7569, 0.6258, 0.7569, 0.6321, 0.7648, 0.5177, 0.7648, 0.5177, 0.4629, 0.524, 0.4707, 0.524, 0.4707, 0.524, 0.7569, 0.5177, 0.7648, 0.3587, 0.8144, 0.473, 0.8144, 0.4667, 0.8223, 0.4667, 0.8223, 0.365, 0.8223, 0.3587, 0.8144, 0.473, 0.8144, 0.473, 0.9223, 0.4667, 0.9145, 0.4667, 0.9145, 0.4667, 0.8223, 0.473, 0.8144, 0.473, 0.9223, 0.3587, 0.9223, 0.365, 0.9145, 0.365, 0.9145, 0.4667, 0.9145, 0.473, 0.9223, 0.3587, 0.9223, 0.3587, 0.8144, 0.365, 0.8223, 0.365, 0.8223, 0.365, 0.9145, 0.3587, 0.9223, 0.5177, 0.8144, 0.6321, 0.8144, 0.6258, 0.8223, 0.6258, 0.8223, 0.524, 0.8223, 0.5177, 0.8144, 0.6321, 0.8144, 0.6321, 0.9223, 0.6258, 0.9145, 0.6258, 0.9145, 0.6258, 0.8223, 0.6321, 0.8144, 0.6321, 0.9223, 0.5177, 0.9223, 0.524, 0.9145, 0.524, 0.9145, 0.6258, 0.9145, 0.6321, 0.9223, 0.5177, 0.9223, 0.5177, 0.8144, 0.524, 0.8223, 0.524, 0.8223, 0.524, 0.9145, 0.5177, 0.9223, 0.3679, 0.09348, 0.4823, 0.09348, 0.476, 0.1013, 0.476, 0.1013, 0.3742, 0.1013, 0.3679, 0.09348, 0.4823, 0.09348, 0.4823, 0.3972, 0.476, 0.3893, 0.476, 0.3893, 0.476, 0.1013, 0.4823, 0.09348, 0.4823, 0.3972, 0.3679, 0.3972, 0.3742, 0.3893, 0.3742, 0.3893, 0.476, 0.3893, 0.4823, 0.3972, 0.3679, 0.3972, 0.3679, 0.09348, 0.3742, 0.1013, 0.3742, 0.1013, 0.3742, 0.3893, 0.3679, 0.3972, 0.527, 0.09348, 0.6413, 0.09348, 0.635, 0.1013, 0.635, 0.1013, 0.5333, 0.1013, 0.527, 0.09348, 0.6413, 0.09348, 0.6413, 0.3972, 0.635, 0.3893, 0.635, 0.3893, 0.635, 0.1013, 0.6413, 0.09348, 0.6413, 0.3972, 0.527, 0.3972, 0.5333, 0.3893, 0.5333, 0.3893, 0.635, 0.3893, 0.6413, 0.3972, 0.527, 0.3972, 0.527, 0.09348, 0.5333, 0.1013, 0.5333, 0.1013, 0.5333, 0.3893, 0.527, 0.3972, 0.3679, 0.4629, 0.4823, 0.4629, 0.476, 0.4707, 0.476, 0.4707, 0.3742, 0.4707, 0.3679, 0.4629, 0.4823, 0.4629, 0.4823, 0.7648, 0.476, 0.7569, 0.476, 0.7569, 0.476, 0.4707, 0.4823, 0.4629, 0.4823, 0.7648, 0.3679, 0.7648, 0.3742, 0.7569, 0.3742, 0.7569, 0.476, 0.7569, 0.4823, 0.7648, 0.3679, 0.7648, 0.3679, 0.4629, 0.3742, 0.4707, 0.3742, 0.4707, 0.3742, 0.7569, 0.3679, 0.7648, 0.527, 0.4629, 0.6413, 0.4629, 0.635, 0.4707, 0.635, 0.4707, 0.5333, 0.4707, 0.527, 0.4629, 0.6413, 0.4629, 0.6413, 0.7648, 0.635, 0.7569, 0.635, 0.7569, 0.635, 0.4707, 0.6413, 0.4629, 0.6413, 0.7648, 0.527, 0.7648, 0.5333, 0.7569, 0.5333, 0.7569, 0.635, 0.7569, 0.6413, 0.7648, 0.527, 0.7648, 0.527, 0.4629, 0.5333, 0.4707, 0.5333, 0.4707, 0.5333, 0.7569, 0.527, 0.7648, 0.3679, 0.8144, 0.4823, 0.8144, 0.476, 0.8223, 0.476, 0.8223, 0.3742, 0.8223, 0.3679, 0.8144, 0.4823, 0.8144, 0.4823, 0.9223, 0.476, 0.9145, 0.476, 0.9145, 0.476, 0.8223, 0.4823, 0.8144, 0.4823, 0.9223, 0.3679, 0.9223, 0.3742, 0.9145, 0.3742, 0.9145, 0.476, 0.9145, 0.4823, 0.9223, 0.3679, 0.9223, 0.3679, 0.8144, 0.3742, 0.8223, 0.3742, 0.8223, 0.3742, 0.9145, 0.3679, 0.9223, 0.527, 0.8144, 0.6413, 0.8144, 0.635, 0.8223, 0.635, 0.8223, 0.5333, 0.8223, 0.527, 0.8144, 0.6413, 0.8144, 0.6413, 0.9223, 0.635, 0.9145, 0.635, 0.9145, 0.635, 0.8223, 0.6413, 0.8144, 0.6413, 0.9223, 0.527, 0.9223, 0.5333, 0.9145, 0.5333, 0.9145, 0.635, 0.9145, 0.6413, 0.9223, 0.527, 0.9223, 0.527, 0.8144, 0.5333, 0.8223, 0.5333, 0.8223, 0.5333, 0.9145, 0.527, 0.9223, 0.365, 0.1013, 0.4667, 0.1013, 0.4541, 0.117, 0.4541, 0.117, 0.3776, 0.117, 0.365, 0.1013, 0.4667, 0.1013, 0.4667, 0.3893, 0.4541, 0.3736, 0.4541, 0.3736, 0.4541, 0.117, 0.4667, 0.1013, 0.4667, 0.3893, 0.365, 0.3893, 0.3776, 0.3736, 0.3776, 0.3736, 0.4541, 0.3736, 0.4667, 0.3893, 0.365, 0.3893, 0.365, 0.1013, 0.3776, 0.117, 0.3776, 0.117, 0.3776, 0.3736, 0.365, 0.3893, 0.524, 0.1013, 0.6258, 0.1013, 0.6131, 0.117, 0.6131, 0.117, 0.5367, 0.117, 0.524, 0.1013, 0.6258, 0.1013, 0.6258, 0.3893, 0.6131, 0.3736, 0.6131, 0.3736, 0.6131, 0.117, 0.6258, 0.1013, 0.6258, 0.3893, 0.524, 0.3893, 0.5367, 0.3736, 0.5367, 0.3736, 0.6131, 0.3736, 0.6258, 0.3893, 0.524, 0.3893, 0.524, 0.1013, 0.5367, 0.117, 0.5367, 0.117, 0.5367, 0.3736, 0.524, 0.3893, 0.365, 0.4707, 0.4667, 0.4707, 0.4541, 0.4864, 0.4541, 0.4864, 0.3776, 0.4864, 0.365, 0.4707, 0.4667, 0.4707, 0.4667, 0.7569, 0.4541, 0.7412, 0.4541, 0.7412, 0.4541, 0.4864, 0.4667, 0.4707, 0.4667, 0.7569, 0.365, 0.7569, 0.3776, 0.7412, 0.3776, 0.7412, 0.4541, 0.7412, 0.4667, 0.7569, 0.365, 0.7569, 0.365, 0.4707, 0.3776, 0.4864, 0.3776, 0.4864, 0.3776, 0.7412, 0.365, 0.7569, 0.524, 0.4707, 0.6258, 0.4707, 0.6131, 0.4864, 0.6131, 0.4864, 0.5367, 0.4864, 0.524, 0.4707, 0.6258, 0.4707, 0.6258, 0.7569, 0.6131, 0.7412, 0.6131, 0.7412, 0.6131, 0.4864, 0.6258, 0.4707, 0.6258, 0.7569, 0.524, 0.7569, 0.5367, 0.7412, 0.5367, 0.7412, 0.6131, 0.7412, 0.6258, 0.7569, 0.524, 0.7569, 0.524, 0.4707, 0.5367, 0.4864, 0.5367, 0.4864, 0.5367, 0.7412, 0.524, 0.7569, 0.365, 0.8223, 0.4667, 0.8223, 0.4541, 0.838, 0.4541, 0.838, 0.3776, 0.838, 0.365, 0.8223, 0.4667, 0.8223, 0.4667, 0.9145, 0.4541, 0.8988, 0.4541, 0.8988, 0.4541, 0.838, 0.4667, 0.8223, 0.4667, 0.9145, 0.365, 0.9145, 0.3776, 0.8988, 0.3776, 0.8988, 0.4541, 0.8988, 0.4667, 0.9145, 0.365, 0.9145, 0.365, 0.8223, 0.3776, 0.838, 0.3776, 0.838, 0.3776, 0.8988, 0.365, 0.9145, 0.524, 0.8223, 0.6258, 0.8223, 0.6131, 0.838, 0.6131, 0.838, 0.5367, 0.838, 0.524, 0.8223, 0.6258, 0.8223, 0.6258, 0.9145, 0.6131, 0.8988, 0.6131, 0.8988, 0.6131, 0.838, 0.6258, 0.8223, 0.6258, 0.9145, 0.524, 0.9145, 0.5367, 0.8988, 0.5367, 0.8988, 0.6131, 0.8988, 0.6258, 0.9145, 0.524, 0.9145, 0.524, 0.8223, 0.5367, 0.838, 0.5367, 0.838, 0.5367, 0.8988, 0.524, 0.9145, 0.3742, 0.1013, 0.476, 0.1013, 0.4633, 0.117, 0.4633, 0.117, 0.3869, 0.117, 0.3742, 0.1013, 0.476, 0.1013, 0.476, 0.3893, 0.4633, 0.3736, 0.4633, 0.3736, 0.4633, 0.117, 0.476, 0.1013, 0.476, 0.3893, 0.3742, 0.3893, 0.3869, 0.3736, 0.3869, 0.3736, 0.4633, 0.3736, 0.476, 0.3893, 0.3742, 0.3893, 0.3742, 0.1013, 0.3869, 0.117, 0.3869, 0.117, 0.3869, 0.3736, 0.3742, 0.3893, 0.5333, 0.1013, 0.635, 0.1013, 0.6224, 0.117, 0.6224, 0.117, 0.5459, 0.117, 0.5333, 0.1013, 0.635, 0.1013, 0.635, 0.3893, 0.6224, 0.3736, 0.6224, 0.3736, 0.6224, 0.117, 0.635, 0.1013, 0.635, 0.3893, 0.5333, 0.3893, 0.5459, 0.3736, 0.5459, 0.3736, 0.6224, 0.3736, 0.635, 0.3893, 0.5333, 0.3893, 0.5333, 0.1013, 0.5459, 0.117, 0.5459, 0.117, 0.5459, 0.3736, 0.5333, 0.3893, 0.3742, 0.4707, 0.476, 0.4707, 0.4633, 0.4864, 0.4633, 0.4864, 0.3869, 0.4864, 0.3742, 0.4707, 0.476, 0.4707, 0.476, 0.7569, 0.4633, 0.7412, 0.4633, 0.7412, 0.4633, 0.4864, 0.476, 0.4707, 0.476, 0.7569, 0.3742, 0.7569, 0.3869, 0.7412, 0.3869, 0.7412, 0.4633, 0.7412, 0.476, 0.7569, 0.3742, 0.7569, 0.3742, 0.4707, 0.3869, 0.4864, 0.3869, 0.4864, 0.3869, 0.7412, 0.3742, 0.7569, 0.5333, 0.4707, 0.635, 0.4707, 0.6224, 0.4864, 0.6224, 0.4864, 0.5459, 0.4864, 0.5333, 0.4707, 0.635, 0.4707, 0.635, 0.7569, 0.6224, 0.7412, 0.6224, 0.7412, 0.6224, 0.4864, 0.635, 0.4707, 0.635, 0.7569, 0.5333, 0.7569, 0.5459, 0.7412, 0.5459, 0.7412, 0.6224, 0.7412, 0.635, 0.7569, 0.5333, 0.7569, 0.5333, 0.4707, 0.5459, 0.4864, 0.5459, 0.4864, 0.5459, 0.7412, 0.5333, 0.7569, 0.3742, 0.8223, 0.476, 0.8223, 0.4633, 0.838, 0.4633, 0.838, 0.3869, 0.838, 0.3742, 0.8223, 0.476, 0.8223, 0.476, 0.9145, 0.4633, 0.8988, 0.4633, 0.8988, 0.4633, 0.838, 0.476, 0.8223, 0.476, 0.9145, 0.3742, 0.9145, 0.3869, 0.8988, 0.3869, 0.8988, 0.4633, 0.8988, 0.476, 0.9145, 0.3742, 0.9145, 0.3742, 0.8223, 0.3869, 0.838, 0.3869, 0.838, 0.3869, 0.8988, 0.3742, 0.9145, 0.5333, 0.8223, 0.635, 0.8223, 0.6224, 0.838, 0.6224, 0.838, 0.5459, 0.838, 0.5333, 0.8223, 0.635, 0.8223, 0.635, 0.9145, 0.6224, 0.8988, 0.6224, 0.8988, 0.6224, 0.838, 0.635, 0.8223, 0.635, 0.9145, 0.5333, 0.9145, 0.5459, 0.8988, 0.5459, 0.8988, 0.6224, 0.8988, 0.635, 0.9145, 0.5333, 0.9145, 0.5333, 0.8223, 0.5459, 0.838, 0.5459, 0.838, 0.5459, 0.8988, 0.5333, 0.9145, 0.3776, 0.117, 0.4541, 0.117, 0.4517, 0.12, 0.4517, 0.12, 0.38, 0.12, 0.3776, 0.117, 0.4541, 0.117, 0.4541, 0.3736, 0.4517, 0.3707, 0.4517, 0.3707, 0.4517, 0.12, 0.4541, 0.117, 0.4541, 0.3736, 0.3776, 0.3736, 0.38, 0.3707, 0.38, 0.3707, 0.4517, 0.3707, 0.4541, 0.3736, 0.3776, 0.3736, 0.3776, 0.117, 0.38, 0.12, 0.38, 0.12, 0.38, 0.3707, 0.3776, 0.3736, 0.5367, 0.117, 0.6131, 0.117, 0.6107, 0.12, 0.6107, 0.12, 0.539, 0.12, 0.5367, 0.117, 0.6131, 0.117, 0.6131, 0.3736, 0.6107, 0.3707, 0.6107, 0.3707, 0.6107, 0.12, 0.6131, 0.117, 0.6131, 0.3736, 0.5367, 0.3736, 0.539, 0.3707, 0.539, 0.3707, 0.6107, 0.3707, 0.6131, 0.3736, 0.5367, 0.3736, 0.5367, 0.117, 0.539, 0.12, 0.539, 0.12, 0.539, 0.3707, 0.5367, 0.3736, 0.3776, 0.4864, 0.4541, 0.4864, 0.4517, 0.4894, 0.4517, 0.4894, 0.38, 0.4894, 0.3776, 0.4864, 0.4541, 0.4864, 0.4541, 0.7412, 0.4517, 0.7383, 0.4517, 0.7383, 0.4517, 0.4894, 0.4541, 0.4864, 0.4541, 0.7412, 0.3776, 0.7412, 0.38, 0.7383, 0.38, 0.7383, 0.4517, 0.7383, 0.4541, 0.7412, 0.3776, 0.7412, 0.3776, 0.4864, 0.38, 0.4894, 0.38, 0.4894, 0.38, 0.7383, 0.3776, 0.7412, 0.5367, 0.4864, 0.6131, 0.4864, 0.6107, 0.4894, 0.6107, 0.4894, 0.539, 0.4894, 0.5367, 0.4864, 0.6131, 0.4864, 0.6131, 0.7412, 0.6107, 0.7383, 0.6107, 0.7383, 0.6107, 0.4894, 0.6131, 0.4864, 0.6131, 0.7412, 0.5367, 0.7412, 0.539, 0.7383, 0.539, 0.7383, 0.6107, 0.7383, 0.6131, 0.7412, 0.5367, 0.7412, 0.5367, 0.4864, 0.539, 0.4894, 0.539, 0.4894, 0.539, 0.7383, 0.5367, 0.7412, 0.3776, 0.838, 0.4541, 0.838, 0.4517, 0.8409, 0.4517, 0.8409, 0.38, 0.8409, 0.3776, 0.838, 0.4541, 0.838, 0.4541, 0.8988, 0.4517, 0.8958, 0.4517, 0.8958, 0.4517, 0.8409, 0.4541, 0.838, 0.4541, 0.8988, 0.3776, 0.8988, 0.38, 0.8958, 0.38, 0.8958, 0.4517, 0.8958, 0.4541, 0.8988, 0.3776, 0.8988, 0.3776, 0.838, 0.38, 0.8409, 0.38, 0.8409, 0.38, 0.8958, 0.3776, 0.8988, 0.5367, 0.838, 0.6131, 0.838, 0.6107, 0.8409, 0.6107, 0.8409, 0.539, 0.8409, 0.5367, 0.838, 0.6131, 0.838, 0.6131, 0.8988, 0.6107, 0.8958, 0.6107, 0.8958, 0.6107, 0.8409, 0.6131, 0.838, 0.6131, 0.8988, 0.5367, 0.8988, 0.539, 0.8958, 0.539, 0.8958, 0.6107, 0.8958, 0.6131, 0.8988, 0.5367, 0.8988, 0.5367, 0.838, 0.539, 0.8409, 0.539, 0.8409, 0.539, 0.8958, 0.5367, 0.8988, 0.3869, 0.117, 0.4633, 0.117, 0.461, 0.12, 0.461, 0.12, 0.3893, 0.12, 0.3869, 0.117, 0.4633, 0.117, 0.4633, 0.3736, 0.461, 0.3707, 0.461, 0.3707, 0.461, 0.12, 0.4633, 0.117, 0.4633, 0.3736, 0.3869, 0.3736, 0.3893, 0.3707, 0.3893, 0.3707, 0.461, 0.3707, 0.4633, 0.3736, 0.3869, 0.3736, 0.3869, 0.117, 0.3893, 0.12, 0.3893, 0.12, 0.3893, 0.3707, 0.3869, 0.3736, 0.5459, 0.117, 0.6224, 0.117, 0.62, 0.12, 0.62, 0.12, 0.5483, 0.12, 0.5459, 0.117, 0.6224, 0.117, 0.6224, 0.3736, 0.62, 0.3707, 0.62, 0.3707, 0.62, 0.12, 0.6224, 0.117, 0.6224, 0.3736, 0.5459, 0.3736, 0.5483, 0.3707, 0.5483, 0.3707, 0.62, 0.3707, 0.6224, 0.3736, 0.5459, 0.3736, 0.5459, 0.117, 0.5483, 0.12, 0.5483, 0.12, 0.5483, 0.3707, 0.5459, 0.3736, 0.3869, 0.4864, 0.4633, 0.4864, 0.461, 0.4894, 0.461, 0.4894, 0.3893, 0.4894, 0.3869, 0.4864, 0.4633, 0.4864, 0.4633, 0.7412, 0.461, 0.7383, 0.461, 0.7383, 0.461, 0.4894, 0.4633, 0.4864, 0.4633, 0.7412, 0.3869, 0.7412, 0.3893, 0.7383, 0.3893, 0.7383, 0.461, 0.7383, 0.4633, 0.7412, 0.3869, 0.7412, 0.3869, 0.4864, 0.3893, 0.4894, 0.3893, 0.4894, 0.3893, 0.7383, 0.3869, 0.7412, 0.5459, 0.4864, 0.6224, 0.4864, 0.62, 0.4894, 0.62, 0.4894, 0.5483, 0.4894, 0.5459, 0.4864, 0.6224, 0.4864, 0.6224, 0.7412, 0.62, 0.7383, 0.62, 0.7383, 0.62, 0.4894, 0.6224, 0.4864, 0.6224, 0.7412, 0.5459, 0.7412, 0.5483, 0.7383, 0.5483, 0.7383, 0.62, 0.7383, 0.6224, 0.7412, 0.5459, 0.7412, 0.5459, 0.4864, 0.5483, 0.4894, 0.5483, 0.4894, 0.5483, 0.7383, 0.5459, 0.7412, 0.3869, 0.838, 0.4633, 0.838, 0.461, 0.8409, 0.461, 0.8409, 0.3893, 0.8409, 0.3869, 0.838, 0.4633, 0.838, 0.4633, 0.8988, 0.461, 0.8958, 0.461, 0.8958, 0.461, 0.8409, 0.4633, 0.838, 0.4633, 0.8988, 0.3869, 0.8988, 0.3893, 0.8958, 0.3893, 0.8958, 0.461, 0.8958, 0.4633, 0.8988, 0.3869, 0.8988, 0.3869, 0.838, 0.3893, 0.8409, 0.3893, 0.8409, 0.3893, 0.8958, 0.3869, 0.8988, 0.5459, 0.838, 0.6224, 0.838, 0.62, 0.8409, 0.62, 0.8409, 0.5483, 0.8409, 0.5459, 0.838, 0.6224, 0.838, 0.6224, 0.8988, 0.62, 0.8958, 0.62, 0.8958, 0.62, 0.8409, 0.6224, 0.838, 0.6224, 0.8988, 0.5459, 0.8988, 0.5483, 0.8958, 0.5483, 0.8958, 0.62, 0.8958, 0.6224, 0.8988, 0.5459, 0.8988, 0.5459, 0.838, 0.5483, 0.8409, 0.5483, 0.8409, 0.5483, 0.8958, 0.5459, 0.8988])
me_mesh.materials.append(mat_07___default)
me_mesh.materials.append(None)
me_mesh.use_remesh_fix_poles = True
me_mesh.use_remesh_preserve_attributes = False
me_mesh.use_mirror_vertex_groups = False
me_mesh.update()
me_mesh.normals_split_custom_set([tuple(v) for v in zip(*[iter([0.0, 0.0, -1.0, 0.0, 0.0, -1.0, 0.0, 0.0, -1.0, 0.0, 0.0, -1.0, 0.0, 0.0, -1.0, 0.0, 0.0, -1.0, 0.0, 0.0, -1.0, 0.0, 0.0, -1.0, 0.0, 0.0, -1.0, 0.0, 0.0, -1.0, 0.0, 0.0, -1.0, 0.0, 0.0, -1.0, 0.0, 0.0, 1.0, 0.0, 0.0, 1.0, 0.0, 0.0, 1.0, 0.0, 0.0, 1.0, 0.0, 0.0, 1.0, 0.0, 0.0, 1.0, 0.0, 0.0, 1.0, 0.0, 0.0, 1.0, 0.0, 0.0, 1.0, 0.0, 0.0, 1.0, 0.0, 0.0, 1.0, 0.0, 0.0, 1.0, 0.0, -1.0, 0.0, 0.0, -1.0, 0.0, 0.0, -1.0, 0.0, 0.0, -1.0, 0.0, 0.0, -1.0, 0.0, 0.0, -1.0, 0.0, 0.0, -1.0, 0.0, 0.0, -1.0, 0.0, 0.0, -1.0, 0.0, 0.0, -1.0, 0.0, 0.0, -1.0, 0.0, 0.0, -1.0, 0.0, 0.0, -1.0, 0.0, 0.0, -1.0, 0.0, 0.0, -1.0, 0.0, 0.0, -1.0, 0.0, 0.0, -1.0, 0.0, 0.0, -1.0, 0.0, 1.0, -8.173e-09, 1.753e-15, 1.0, 0.0, 2.241e-15, 1.0, -2.942e-08, 4.871e-16, 1.0, -2.942e-08, 4.871e-16, 1.0, -3.759e-08, 0.0, 1.0, -8.173e-09, 1.753e-15, 1.0, -1.88e-08, 0.0, 1.0, -1.88e-08, 0.0, 1.0, -1.88e-08, 0.0, 1.0, -1.88e-08, 0.0, 1.0, -1.88e-08, 0.0, 1.0, -1.88e-08, 0.0, 1.0, -1.893e-08, -4.94e-16, 1.0, -1.893e-08, 0.0, 1.0, -1.893e-08, -1.763e-15, 1.0, -1.893e-08, -1.763e-15, 1.0, -1.893e-08, -2.257e-15, 1.0, -1.893e-08, -4.94e-16, 1.0, -1.893e-08, -3.526e-15, 1.0, -1.893e-08, -4.514e-15, 1.0, -1.893e-08, -9.88e-16, 1.0, -1.893e-08, -9.88e-16, 1.0, -1.893e-08, 0.0, 1.0, -1.893e-08, -3.526e-15, 1.0, -2.146e-08, -3.597e-15, 1.0, -2.146e-08, -1.023e-14, 1.0, -2.146e-08, -6.636e-15, 1.0, -2.146e-08, -6.636e-15, 1.0, -2.146e-08, 0.0, 1.0, -2.146e-08, -3.597e-15, 1.0, -2.146e-08, 0.0, 1.0, -2.146e-08, 0.0, 1.0, -2.146e-08, 0.0, 1.0, -2.146e-08, 0.0, 1.0, -2.146e-08, 0.0, 1.0, -2.146e-08, 0.0, 0.0, 1.0, 0.0, 0.0, 1.0, 0.0, 0.0, 1.0, 0.0, 0.0, 1.0, 0.0, 0.0, 1.0, 0.0, 0.0, 1.0, 0.0, 0.0, 1.0, 0.0, 0.0, 1.0, 0.0, 0.0, 1.0, 0.0, 0.0, 1.0, 0.0, 0.0, 1.0, 0.0, 0.0, 1.0, 0.0, 0.0, 1.0, 0.0, 0.0, 1.0, 0.0, 0.0, 1.0, 0.0, 0.0, 1.0, 0.0, 0.0, 1.0, 0.0, 0.0, 1.0, 0.0, -1.0, 3.35e-08, 0.0, -1.0, 3.759e-08, 0.0, -1.0, 2.288e-08, 0.0, -1.0, 2.288e-08, 0.0, -1.0, 1.88e-08, 0.0, -1.0, 3.35e-08, 0.0, -1.0, 1.88e-08, -4.871e-16, -1.0, 1.88e-08, 0.0, -1.0, 1.88e-08, -1.753e-15, -1.0, 1.88e-08, -1.753e-15, -1.0, 1.88e-08, -2.241e-15, -1.0, 1.88e-08, -4.871e-16, -1.0, 1.893e-08, 9.88e-16, -1.0, 1.893e-08, 0.0, -1.0, 1.893e-08, 3.526e-15, -1.0, 1.893e-08, 3.526e-15, -1.0, 1.893e-08, 4.514e-15, -1.0, 1.893e-08, 9.88e-16, -1.0, 1.893e-08, 4.94e-16, -1.0, 1.893e-08, 0.0, -1.0, 1.893e-08, 1.763e-15, -1.0, 1.893e-08, 1.763e-15, -1.0, 1.893e-08, 2.257e-15, -1.0, 1.893e-08, 4.94e-16, -1.0, 2.146e-08, -1.327e-14, -1.0, 2.146e-08, 0.0, -1.0, 2.146e-08, -7.193e-15, -1.0, 2.146e-08, -7.193e-15, -1.0, 2.146e-08, -2.047e-14, -1.0, 2.146e-08, -1.327e-14, -1.0, 2.146e-08, 6.636e-15, -1.0, 2.146e-08, 0.0, -1.0, 2.146e-08, 3.597e-15, -1.0, 2.146e-08, 3.597e-15, -1.0, 2.146e-08, 1.023e-14, -1.0, 2.146e-08, 6.636e-15, 1.0, -3.893e-09, -2.616e-09, 1.0, 1.474e-08, -1.991e-09, 1.0, 4.288e-08, -6.578e-09, 1.0, 4.288e-08, -6.578e-09, 1.0, -2.867e-09, 3.335e-09, 1.0, -3.893e-09, -2.616e-09, 1.0, 1.474e-08, -1.991e-09, 1.0, 2.914e-08, -1.001e-09, 1.0, 6.5e-09, 3.413e-08, 1.0, 6.5e-09, 3.413e-08, 1.0, 4.288e-08, -6.578e-09, 1.0, 1.474e-08, -1.991e-09, 1.0, 2.914e-08, -1.001e-09, 1.0, -1.135e-09, -5.14e-10, 1.0, -2.121e-09, 2.613e-09, 1.0, -2.121e-09, 2.613e-09, 1.0, 6.5e-09, 3.413e-08, 1.0, 2.914e-08, -1.001e-09, 1.0, -1.135e-09, -5.14e-10, 1.0, -3.893e-09, -2.616e-09, 1.0, -2.867e-09, 3.335e-09, 1.0, -2.867e-09, 3.335e-09, 1.0, -2.121e-09, 2.613e-09, 1.0, -1.135e-09, -5.14e-10, 1.0, 1.474e-08, -1.991e-09, 1.0, -5.775e-09, 0.0, 1.0, -8.086e-09, 2.473e-09, 1.0, -8.086e-09, 2.473e-09, 1.0, 4.372e-08, 1.085e-08, 1.0, 1.474e-08, -1.991e-09, 1.0, -5.775e-09, 0.0, 1.0, 2.684e-09, -4.074e-10, 1.0, -1.74e-08, 1.055e-08, 1.0, -1.74e-08, 1.055e-08, 1.0, -8.086e-09, 2.473e-09, 1.0, -5.775e-09, 0.0, 1.0, 2.684e-09, -4.074e-10, 1.0, 2.914e-08, -1.001e-09, 1.0, 4.084e-08, -2.594e-08, 1.0, 4.084e-08, -2.594e-08, 1.0, -1.74e-08, 1.055e-08, 1.0, 2.684e-09, -4.074e-10, 1.0, 2.914e-08, -1.001e-09, 1.0, 1.474e-08, -1.991e-09, 1.0, 4.372e-08, 1.085e-08, 1.0, 4.372e-08, 1.085e-08, 1.0, 4.084e-08, -2.594e-08, 1.0, 2.914e-08, -1.001e-09, 1.0, -1.135e-09, -5.14e-10, 1.0, 2.914e-08, -1.001e-09, 1.0, 5.223e-08, -2.119e-08, 1.0, 5.223e-08, -2.119e-08, 1.0, -4.428e-09, 8.835e-09, 1.0, -1.135e-09, -5.14e-10, 1.0, 2.914e-08, -1.001e-09, 1.0, 3.043e-08, -7.025e-10, 1.0, 6.662e-09, 4.383e-08, 1.0, 6.662e-09, 4.383e-08, 1.0, 5.223e-08, -2.119e-08, 1.0, 2.914e-08, -1.001e-09, 1.0, 3.043e-08, -7.025e-10, 1.0, -1.158e-08, -2.94e-10, 1.0, -3.209e-09, 2.622e-09, 1.0, -3.209e-09, 2.622e-09, 1.0, 6.662e-09, 4.383e-08, 1.0, 3.043e-08, -7.025e-10, 1.0, -1.158e-08, -2.94e-10, 1.0, -1.135e-09, -5.14e-10, 1.0, -4.428e-09, 8.835e-09, 1.0, -4.428e-09, 8.835e-09, 1.0, -3.209e-09, 2.622e-09, 1.0, -1.158e-08, -2.94e-10, 1.0, 2.914e-08, -1.001e-09, 1.0, 2.684e-09, -4.074e-10, 1.0, 2.548e-08, 2.604e-09, 1.0, 2.548e-08, 2.604e-09, 1.0, 4.443e-08, 2.845e-08, 1.0, 2.914e-08, -1.001e-09, 1.0, 2.684e-09, -4.074e-10, 1.0, -1.658e-08, -2.892e-10, 1.0, -2.427e-08, 1.342e-08, 1.0, -2.427e-08, 1.342e-08, 1.0, 2.548e-08, 2.604e-09, 1.0, 2.684e-09, -4.074e-10, 1.0, -1.658e-08, -2.892e-10, 1.0, 3.043e-08, -7.025e-10, 1.0, 4.542e-08, -3.404e-08, 1.0, 4.542e-08, -3.404e-08, 1.0, -2.427e-08, 1.342e-08, 1.0, -1.658e-08, -2.892e-10, 1.0, 3.043e-08, -7.025e-10, 1.0, 2.914e-08, -1.001e-09, 1.0, 4.443e-08, 2.845e-08, 1.0, 4.443e-08, 2.845e-08, 1.0, 4.542e-08, -3.404e-08, 1.0, 3.043e-08, -7.025e-10, 1.0, -1.158e-08, -2.94e-10, 1.0, 3.043e-08, -7.025e-10, 1.0, 4.242e-08, -3.362e-08, 1.0, 4.242e-08, -3.362e-08, 1.0, -1.459e-08, 1.327e-08, 1.0, -1.158e-08, -2.94e-10, 1.0, 3.043e-08, -7.025e-10, 1.0, 1.517e-08, -1.778e-09, 1.0, 3.528e-08, 1.411e-08, 1.0, 3.528e-08, 1.411e-08, 1.0, 4.242e-08, -3.362e-08, 1.0, 3.043e-08, -7.025e-10, 1.0, 1.517e-08, -1.778e-09, 1.0, 5.892e-09, 0.0, 1.0, 2.009e-08, 2.529e-09, 1.0, 2.009e-08, 2.529e-09, 1.0, 3.528e-08, 1.411e-08, 1.0, 1.517e-08, -1.778e-09, 1.0, 5.892e-09, 0.0, 1.0, -1.158e-08, -2.94e-10, 1.0, -1.459e-08, 1.327e-08, 1.0, -1.459e-08, 1.327e-08, 1.0, 2.009e-08, 2.529e-09, 1.0, 5.892e-09, 0.0, 1.0, 3.043e-08, -7.025e-10, 1.0, -1.658e-08, -2.892e-10, 1.0, -4.58e-10, 2.622e-09, 1.0, -4.58e-10, 2.622e-09, 1.0, 1.796e-08, 4.332e-08, 1.0, 3.043e-08, -7.025e-10, 1.0, -1.658e-08, -2.892e-10, 1.0, -4.521e-09, -2.144e-09, 1.0, -5.496e-09, 4.373e-09, 1.0, -5.496e-09, 4.373e-09, 1.0, -4.58e-10, 2.622e-09, 1.0, -1.658e-08, -2.892e-10, 1.0, -4.521e-09, -2.144e-09, 1.0, 1.517e-08, -1.778e-09, 1.0, 6.007e-08, -9.255e-09, 1.0, 6.007e-08, -9.255e-09, 1.0, -5.496e-09, 4.373e-09, 1.0, -4.521e-09, -2.144e-09, 1.0, 1.517e-08, -1.778e-09, 1.0, 3.043e-08, -7.025e-10, 1.0, 1.796e-08, 4.332e-08, 1.0, 1.796e-08, 4.332e-08, 1.0, 6.007e-08, -9.255e-09, 1.0, 1.517e-08, -1.778e-09, -1.0, 1.148e-08, -2.616e-09, -1.0, -1.379e-08, -1.991e-09, -1.0, -2.65e-08, -6.578e-09, -1.0, -2.65e-08, -6.578e-09, -1.0, 1.016e-08, 3.335e-09, -1.0, 1.148e-08, -2.616e-09, -1.0, -1.379e-08, -1.991e-09, -1.0, -1.944e-08, -1.001e-09, -1.0, -6.117e-09, 3.413e-08, -1.0, -6.117e-09, 3.413e-08, -1.0, -2.65e-08, -6.578e-09, -1.0, -1.379e-08, -1.991e-09, -1.0, -1.944e-08, -1.001e-09, -1.0, -8.87e-09, -5.14e-10, -1.0, -1.452e-08, 2.613e-09, -1.0, -1.452e-08, 2.613e-09, -1.0, -6.117e-09, 3.413e-08, -1.0, -1.944e-08, -1.001e-09, -1.0, -8.87e-09, -5.14e-10, -1.0, 1.148e-08, -2.616e-09, -1.0, 1.016e-08, 3.335e-09, -1.0, 1.016e-08, 3.335e-09, -1.0, -1.452e-08, 2.613e-09, -1.0, -8.87e-09, -5.14e-10, -1.0, -1.379e-08, -1.991e-09, -1.0, -8.489e-09, 0.0, -1.0, -2.253e-08, 2.473e-09, -1.0, -2.253e-08, 2.473e-09, -1.0, -6.61e-08, 1.085e-08, -1.0, -1.379e-08, -1.991e-09, -1.0, -8.489e-09, 0.0, -1.0, 2.453e-09, -4.074e-10, -1.0, 2.279e-08, 1.055e-08, -1.0, 2.279e-08, 1.055e-08, -1.0, -2.253e-08, 2.473e-09, -1.0, -8.489e-09, 0.0, -1.0, 2.453e-09, -4.074e-10, -1.0, -1.944e-08, -1.001e-09, -1.0, 9.929e-09, -2.594e-08, -1.0, 9.929e-09, -2.594e-08, -1.0, 2.279e-08, 1.055e-08, -1.0, 2.453e-09, -4.074e-10, -1.0, -1.944e-08, -1.001e-09, -1.0, -1.379e-08, -1.991e-09, -1.0, -6.61e-08, 1.085e-08, -1.0, -6.61e-08, 1.085e-08, -1.0, 9.929e-09, -2.594e-08, -1.0, -1.944e-08, -1.001e-09, -1.0, -8.87e-09, -5.14e-10, -1.0, -1.944e-08, -1.001e-09, -1.0, -5.223e-08, -2.119e-08, -1.0, -5.223e-08, -2.119e-08, -1.0, 4.428e-09, 8.835e-09, -1.0, -8.87e-09, -5.14e-10, -1.0, -1.944e-08, -1.001e-09, -1.0, -3.043e-08, -7.024e-10, -1.0, -6.662e-09, 4.383e-08, -1.0, -6.662e-09, 4.383e-08, -1.0, -5.223e-08, -2.119e-08, -1.0, -1.944e-08, -1.001e-09, -1.0, -3.043e-08, -7.024e-10, -1.0, 1.158e-08, -2.94e-10, -1.0, 3.209e-09, 2.622e-09, -1.0, 3.209e-09, 2.622e-09, -1.0, -6.662e-09, 4.383e-08, -1.0, -3.043e-08, -7.024e-10, -1.0, 1.158e-08, -2.94e-10, -1.0, -8.87e-09, -5.14e-10, -1.0, 4.428e-09, 8.835e-09, -1.0, 4.428e-09, 8.835e-09, -1.0, 3.209e-09, 2.622e-09, -1.0, 1.158e-08, -2.94e-10, -1.0, -1.944e-08, -1.001e-09, -1.0, 2.453e-09, -4.074e-10, -1.0, -2.548e-08, 2.604e-09, -1.0, -2.548e-08, 2.604e-09, -1.0, -4.443e-08, 2.845e-08, -1.0, -1.944e-08, -1.001e-09, -1.0, 2.453e-09, -4.074e-10, -1.0, 1.658e-08, -2.893e-10, -1.0, 2.427e-08, 1.342e-08, -1.0, 2.427e-08, 1.342e-08, -1.0, -2.548e-08, 2.604e-09, -1.0, 2.453e-09, -4.074e-10, -1.0, 1.658e-08, -2.893e-10, -1.0, -3.043e-08, -7.024e-10, -1.0, -4.542e-08, -3.404e-08, -1.0, -4.542e-08, -3.404e-08, -1.0, 2.427e-08, 1.342e-08, -1.0, 1.658e-08, -2.893e-10, -1.0, -3.043e-08, -7.024e-10, -1.0, -1.944e-08, -1.001e-09, -1.0, -4.443e-08, 2.845e-08, -1.0, -4.443e-08, 2.845e-08, -1.0, -4.542e-08, -3.404e-08, -1.0, -3.043e-08, -7.024e-10, -1.0, 1.158e-08, -2.94e-10, -1.0, -3.043e-08, -7.024e-10, -1.0, -4.242e-08, -3.362e-08, -1.0, -4.242e-08, -3.362e-08, -1.0, 1.459e-08, 1.327e-08, -1.0, 1.158e-08, -2.94e-10, -1.0, -3.043e-08, -7.024e-10, -1.0, -1.517e-08, -1.778e-09, -1.0, -3.528e-08, 1.411e-08, -1.0, -3.528e-08, 1.411e-08, -1.0, -4.242e-08, -3.362e-08, -1.0, -3.043e-08, -7.024e-10, -1.0, -1.517e-08, -1.778e-09, -1.0, -5.892e-09, 0.0, -1.0, -2.009e-08, 2.529e-09, -1.0, -2.009e-08, 2.529e-09, -1.0, -3.528e-08, 1.411e-08, -1.0, -1.517e-08, -1.778e-09, -1.0, -5.892e-09, 0.0, -1.0, 1.158e-08, -2.94e-10, -1.0, 1.459e-08, 1.327e-08, -1.0, 1.459e-08, 1.327e-08, -1.0, -2.009e-08, 2.529e-09, -1.0, -5.892e-09, 0.0, -1.0, -3.043e-08, -7.024e-10, -1.0, 1.658e-08, -2.893e-10, -1.0, 4.58e-10, 2.622e-09, -1.0, 4.58e-10, 2.622e-09, -1.0, -1.796e-08, 4.332e-08, -1.0, -3.043e-08, -7.024e-10, -1.0, 1.658e-08, -2.893e-10, -1.0, 4.521e-09, -2.144e-09, -1.0, 5.496e-09, 4.373e-09, -1.0, 5.496e-09, 4.373e-09, -1.0, 4.58e-10, 2.622e-09, -1.0, 1.658e-08, -2.893e-10, -1.0, 4.521e-09, -2.144e-09, -1.0, -1.517e-08, -1.778e-09, -1.0, -6.007e-08, -9.255e-09, -1.0, -6.007e-08, -9.255e-09, -1.0, 5.496e-09, 4.373e-09, -1.0, 4.521e-09, -2.144e-09, -1.0, -1.517e-08, -1.778e-09, -1.0, -3.043e-08, -7.024e-10, -1.0, -1.796e-08, 4.332e-08, -1.0, -1.796e-08, 4.332e-08, -1.0, -6.007e-08, -9.255e-09, -1.0, -1.517e-08, -1.778e-09, 0.7931, -2.806e-07, 0.6091, 0.7931, -2.518e-07, 0.6091, 0.7931, -2.529e-07, 0.6091, 0.7931, -2.529e-07, 0.6091, 0.7931, -2.831e-07, 0.6091, 0.7931, -2.806e-07, 0.6091, 0.7931, -0.6091, 0.0, 0.7931, -0.6091, 0.0, 0.7931, -0.6091, 0.0, 0.7931, -0.6091, 0.0, 0.7931, -0.6091, 0.0, 0.7931, -0.6091, 0.0, 0.7931, 1.247e-07, -0.6091, 0.7931, 1.119e-07, -0.6091, 0.7931, 1.124e-07, -0.6091, 0.7931, 1.124e-07, -0.6091, 0.7931, 1.258e-07, -0.6091, 0.7931, 1.247e-07, -0.6091, 0.7931, 0.6091, -3.61e-08, 0.7931, 0.6091, -1.746e-08, 0.7931, 0.6091, -1.775e-08, 0.7931, 0.6091, -1.775e-08, 0.7931, 0.6091, -3.682e-08, 0.7931, 0.6091, -3.61e-08, 0.7931, -2.421e-07, 0.6091, 0.7931, -2.518e-07, 0.6091, 0.7931, -2.515e-07, 0.6091, 0.7931, -2.515e-07, 0.6091, 0.7931, -2.412e-07, 0.6091, 0.7931, -2.421e-07, 0.6091, 0.7931, -0.6091, 0.0, 0.7931, -0.6091, 0.0, 0.7931, -0.6091, 0.0, 0.7931, -0.6091, 0.0, 0.7931, -0.6091, 0.0, 0.7931, -0.6091, 0.0, 0.7931, 1.247e-07, -0.6091, 0.7931, 1.119e-07, -0.6091, 0.7931, 1.124e-07, -0.6091, 0.7931, 1.124e-07, -0.6091, 0.7931, 1.258e-07, -0.6091, 0.7931, 1.247e-07, -0.6091, 0.7931, 0.6091, 1.418e-07, 0.7931, 0.6091, 0.0, 0.7931, 0.6091, 2.198e-09, 0.7931, 0.6091, 2.198e-09, 0.7931, 0.6091, 1.473e-07, 0.7931, 0.6091, 1.418e-07, 0.7931, -1.039e-08, 0.6091, 0.7931, -9.328e-09, 0.6091, 0.7931, -9.366e-09, 0.6091, 0.7931, -9.366e-09, 0.6091, 0.7931, -1.049e-08, 0.6091, 0.7931, -1.039e-08, 0.6091, 0.7931, -0.6091, 0.0, 0.7931, -0.6091, 0.0, 0.7931, -0.6091, 0.0, 0.7931, -0.6091, 0.0, 0.7931, -0.6091, 0.0, 0.7931, -0.6091, 0.0, 0.7931, -1.039e-08, -0.6091, 0.7931, -9.328e-09, -0.6091, 0.7931, -9.366e-09, -0.6091, 0.7931, -9.366e-09, -0.6091, 0.7931, -1.049e-08, -0.6091, 0.7931, -1.039e-08, -0.6091, 0.7931, 0.6091, 1.915e-08, 0.7931, 0.6091, 3.513e-08, 0.7931, 0.6091, 3.488e-08, 0.7931, 0.6091, 3.488e-08, 0.7931, 0.6091, 1.853e-08, 0.7931, 0.6091, 1.915e-08, 0.7931, -1.039e-08, 0.6091, 0.7931, -9.328e-09, 0.6091, 0.7931, -9.366e-09, 0.6091, 0.7931, -9.366e-09, 0.6091, 0.7931, -1.049e-08, 0.6091, 0.7931, -1.039e-08, 0.6091, 0.7931, -0.6091, 0.0, 0.7931, -0.6091, 0.0, 0.7931, -0.6091, 0.0, 0.7931, -0.6091, 0.0, 0.7931, -0.6091, 0.0, 0.7931, -0.6091, 0.0, 0.7931, -1.039e-08, -0.6091, 0.7931, -9.328e-09, -0.6091, 0.7931, -9.366e-09, -0.6091, 0.7931, -9.366e-09, -0.6091, 0.7931, -1.049e-08, -0.6091, 0.7931, -1.039e-08, -0.6091, 0.7931, 0.6091, 0.0, 0.7931, 0.6091, 0.0, 0.7931, 0.6091, 0.0, 0.7931, 0.6091, 0.0, 0.7931, 0.6091, 0.0, 0.7931, 0.6091, 0.0, 0.7931, -1.039e-08, 0.6091, 0.7931, -9.328e-09, 0.6091, 0.7931, -9.366e-09, 0.6091, 0.7931, -9.366e-09, 0.6091, 0.7931, -1.049e-08, 0.6091, 0.7931, -1.039e-08, 0.6091, 0.7931, -0.6091, 0.0, 0.7931, -0.6091, 0.0, 0.7931, -0.6091, 0.0, 0.7931, -0.6091, 0.0, 0.7931, -0.6091, 0.0, 0.7931, -0.6091, 0.0, 0.7931, -1.039e-08, -0.6091, 0.7931, -9.328e-09, -0.6091, 0.7931, -9.366e-09, -0.6091, 0.7931, -9.366e-09, -0.6091, 0.7931, -1.049e-08, -0.6091, 0.7931, -1.039e-08, -0.6091, 0.7931, 0.6091, 1.078e-07, 0.7931, 0.6091, 4.914e-08, 0.7931, 0.6091, 5.204e-08, 0.7931, 0.6091, 5.204e-08, 0.7931, 0.6091, 1.15e-07, 0.7931, 0.6091, 1.078e-07, 0.7931, -1.039e-08, 0.6091, 0.7931, -9.328e-09, 0.6091, 0.7931, -9.366e-09, 0.6091, 0.7931, -9.366e-09, 0.6091, 0.7931, -1.049e-08, 0.6091, 0.7931, -1.039e-08, 0.6091, 0.7931, -0.6091, -4.306e-08, 0.7931, -0.6091, -3.932e-07, 0.7931, -0.6091, -3.759e-07, 0.7931, -0.6091, -3.759e-07, 0.7931, -0.6091, 0.0, 0.7931, -0.6091, -4.306e-08, 0.7931, -1.039e-08, -0.6091, 0.7931, -9.328e-09, -0.6091, 0.7931, -9.366e-09, -0.6091, 0.7931, -9.366e-09, -0.6091, 0.7931, -1.049e-08, -0.6091, 0.7931, -1.039e-08, -0.6091, 0.7931, 0.6091, 0.0, 0.7931, 0.6091, 0.0, 0.7931, 0.6091, 0.0, 0.7931, 0.6091, 0.0, 0.7931, 0.6091, 0.0, 0.7931, 0.6091, 0.0, -0.7931, -2.213e-07, 0.6091, -0.7931, -2.332e-07, 0.6091, -0.7931, -2.328e-07, 0.6091, -0.7931, -2.328e-07, 0.6091, -0.7931, -2.202e-07, 0.6091, -0.7931, -2.213e-07, 0.6091, -0.7931, 0.6091, 5.188e-09, -0.7931, 0.6091, 1.397e-07, -0.7931, 0.6091, 1.376e-07, -0.7931, 0.6091, 1.376e-07, -0.7931, 0.6091, 0.0, -0.7931, 0.6091, 5.188e-09, -0.7931, 1.455e-07, -0.6091, -0.7931, 1.306e-07, -0.6091, -0.7931, 1.311e-07, -0.6091, -0.7931, 1.311e-07, -0.6091, -0.7931, 1.468e-07, -0.6091, -0.7931, 1.455e-07, -0.6091, -0.7931, -0.6091, 0.0, -0.7931, -0.6091, 0.0, -0.7931, -0.6091, 0.0, -0.7931, -0.6091, 0.0, -0.7931, -0.6091, 0.0, -0.7931, -0.6091, 0.0, -0.7931, -2.598e-07, 0.6091, -0.7931, -2.332e-07, 0.6091, -0.7931, -2.341e-07, 0.6091, -0.7931, -2.341e-07, 0.6091, -0.7931, -2.622e-07, 0.6091, -0.7931, -2.598e-07, 0.6091, -0.7931, 0.6091, -1.902e-08, -0.7931, 0.6091, -3.492e-08, -0.7931, 0.6091, -3.467e-08, -0.7931, 0.6091, -3.467e-08, -0.7931, 0.6091, -1.841e-08, -0.7931, 0.6091, -1.902e-08, -0.7931, 1.455e-07, -0.6091, -0.7931, 1.306e-07, -0.6091, -0.7931, 1.311e-07, -0.6091, -0.7931, 1.311e-07, -0.6091, -0.7931, 1.468e-07, -0.6091, -0.7931, 1.455e-07, -0.6091, -0.7931, -0.6091, 0.0, -0.7931, -0.6091, 0.0, -0.7931, -0.6091, 0.0, -0.7931, -0.6091, 0.0, -0.7931, -0.6091, 0.0, -0.7931, -0.6091, 0.0, -0.7931, 1.039e-08, 0.6091, -0.7931, 9.328e-09, 0.6091, -0.7931, 9.366e-09, 0.6091, -0.7931, 9.366e-09, 0.6091, -0.7931, 1.049e-08, 0.6091, -0.7931, 1.039e-08, 0.6091, -0.7931, 0.6091, 0.0, -0.7931, 0.6091, 0.0, -0.7931, 0.6091, 0.0, -0.7931, 0.6091, 0.0, -0.7931, 0.6091, 0.0, -0.7931, 0.6091, 0.0, -0.7931, 1.039e-08, -0.6091, -0.7931, 9.328e-09, -0.6091, -0.7931, 9.366e-09, -0.6091, -0.7931, 9.366e-09, -0.6091, -0.7931, 1.049e-08, -0.6091, -0.7931, 1.039e-08, -0.6091, -0.7931, -0.6091, 0.0, -0.7931, -0.6091, 0.0, -0.7931, -0.6091, 0.0, -0.7931, -0.6091, 0.0, -0.7931, -0.6091, 0.0, -0.7931, -0.6091, 0.0, -0.7931, 1.039e-08, 0.6091, -0.7931, 9.328e-09, 0.6091, -0.7931, 9.366e-09, 0.6091, -0.7931, 9.366e-09, 0.6091, -0.7931, 1.049e-08, 0.6091, -0.7931, 1.039e-08, 0.6091, -0.7931, 0.6091, 3.633e-08, -0.7931, 0.6091, 1.756e-08, -0.7931, 0.6091, 1.786e-08, -0.7931, 0.6091, 1.786e-08, -0.7931, 0.6091, 3.705e-08, -0.7931, 0.6091, 3.633e-08, -0.7931, 1.039e-08, -0.6091, -0.7931, 9.328e-09, -0.6091, -0.7931, 9.366e-09, -0.6091, -0.7931, 9.366e-09, -0.6091, -0.7931, 1.049e-08, -0.6091, -0.7931, 1.039e-08, -0.6091, -0.7931, -0.6091, 0.0, -0.7931, -0.6091, 0.0, -0.7931, -0.6091, 0.0, -0.7931, -0.6091, 0.0, -0.7931, -0.6091, 0.0, -0.7931, -0.6091, 0.0, -0.7931, 1.039e-08, 0.6091, -0.7931, 9.328e-09, 0.6091, -0.7931, 9.366e-09, 0.6091, -0.7931, 9.366e-09, 0.6091, -0.7931, 1.049e-08, 0.6091, -0.7931, 1.039e-08, 0.6091, -0.7931, 0.6091, 0.0, -0.7931, 0.6091, 0.0, -0.7931, 0.6091, 0.0, -0.7931, 0.6091, 0.0, -0.7931, 0.6091, 0.0, -0.7931, 0.6091, 0.0, -0.7931, 1.039e-08, -0.6091, -0.7931, 9.328e-09, -0.6091, -0.7931, 9.366e-09, -0.6091, -0.7931, 9.366e-09, -0.6091, -0.7931, 1.049e-08, -0.6091, -0.7931, 1.039e-08, -0.6091, -0.7931, -0.6091, -4.097e-07, -0.7931, -0.6091, 0.0, -0.7931, -0.6091, -2.024e-08, -0.7931, -0.6091, -2.024e-08, -0.7931, -0.6091, -4.601e-07, -0.7931, -0.6091, -4.097e-07, -0.7931, 1.039e-08, 0.6091, -0.7931, 9.328e-09, 0.6091, -0.7931, 9.366e-09, 0.6091, -0.7931, 9.366e-09, 0.6091, -0.7931, 1.049e-08, 0.6091, -0.7931, 1.039e-08, 0.6091, -0.7931, 0.6091, 6.198e-08, -0.7931, 0.6091, 9.829e-08, -0.7931, 0.6091, 9.65e-08, -0.7931, 0.6091, 9.65e-08, -0.7931, 0.6091, 5.752e-08, -0.7931, 0.6091, 6.198e-08, -0.7931, 1.039e-08, -0.6091, -0.7931, 9.328e-09, -0.6091, -0.7931, 9.366e-09, -0.6091, -0.7931, 9.366e-09, -0.6091, -0.7931, 1.049e-08, -0.6091, -0.7931, 1.039e-08, -0.6091, -0.7931, -0.6091, 0.0, -0.7931, -0.6091, 0.0, -0.7931, -0.6091, 0.0, -0.7931, -0.6091, 0.0, -0.7931, -0.6091, 0.0, -0.7931, -0.6091, 0.0, 0.9451, 1.338e-07, -0.3267, 0.9451, 1.375e-07, -0.3267, 0.9451, 1.372e-07, -0.3267, 0.9451, 1.372e-07, -0.3267, 0.9451, 1.33e-07, -0.3267, 0.9451, 1.338e-07, -0.3267, 0.9451, 0.3267, 0.0, 0.9451, 0.3267, 0.0, 0.9451, 0.3267, 0.0, 0.9451, 0.3267, 0.0, 0.9451, 0.3267, 0.0, 0.9451, 0.3267, 0.0, 0.9451, -1.111e-07, 0.3267, 0.9451, -8.748e-08, 0.3267, 0.9451, -8.933e-08, 0.3267, 0.9451, -8.933e-08, 0.3267, 0.9451, -1.164e-07, 0.3267, 0.9451, -1.111e-07, 0.3267, 0.9451, -0.3267, 1.303e-08, 0.9451, -0.3267, 2.194e-08, 0.9451, -0.3267, 2.169e-08, 0.9451, -0.3267, 2.169e-08, 0.9451, -0.3267, 1.231e-08, 0.9451, -0.3267, 1.303e-08, 0.9451, 1.021e-07, -0.3267, 0.9451, 1.125e-07, -0.3267, 0.9451, 1.117e-07, -0.3267, 0.9451, 1.117e-07, -0.3267, 0.9451, 9.977e-08, -0.3267, 0.9451, 1.021e-07, -0.3267, 0.9451, 0.3267, -9.113e-08, 0.9451, 0.3267, 0.0, 0.9451, 0.3267, -2.578e-09, 0.9451, 0.3267, -2.578e-09, 0.9451, 0.3267, -9.85e-08, 0.9451, 0.3267, -9.113e-08, 0.9451, -1.111e-07, 0.3267, 0.9451, -8.748e-08, 0.3267, 0.9451, -8.933e-08, 0.3267, 0.9451, -8.933e-08, 0.3267, 0.9451, -1.164e-07, 0.3267, 0.9451, -1.111e-07, 0.3267, 0.9451, -0.3267, 0.0, 0.9451, -0.3267, 0.0, 0.9451, -0.3267, 0.0, 0.9451, -0.3267, 0.0, 0.9451, -0.3267, 0.0, 0.9451, -0.3267, 0.0, 0.9451, -1.587e-08, -0.3267, 0.9451, -1.25e-08, -0.3267, 0.9451, -1.276e-08, -0.3267, 0.9451, -1.276e-08, -0.3267, 0.9451, -1.663e-08, -0.3267, 0.9451, -1.587e-08, -0.3267, 0.9451, 0.3267, 3.329e-09, 0.9451, 0.3267, 4.416e-08, 0.9451, 0.3267, 4.3e-08, 0.9451, 0.3267, 4.3e-08, 0.9451, 0.3267, 0.0, 0.9451, 0.3267, 3.329e-09, 0.9451, -1.587e-08, 0.3267, 0.9451, -1.25e-08, 0.3267, 0.9451, -1.276e-08, 0.3267, 0.9451, -1.276e-08, 0.3267, 0.9451, -1.663e-08, 0.3267, 0.9451, -1.587e-08, 0.3267, 0.9451, -0.3267, -2.376e-08, 0.9451, -0.3267, -1.104e-08, 0.9451, -0.3267, -1.14e-08, 0.9451, -0.3267, -1.14e-08, 0.9451, -0.3267, -2.48e-08, 0.9451, -0.3267, -2.376e-08, 0.9451, -1.587e-08, -0.3267, 0.9451, -1.25e-08, -0.3267, 0.9451, -1.276e-08, -0.3267, 0.9451, -1.276e-08, -0.3267, 0.9451, -1.663e-08, -0.3267, 0.9451, -1.587e-08, -0.3267, 0.9451, 0.3267, 9.173e-08, 0.9451, 0.3267, 0.0, 0.9451, 0.3267, 2.614e-09, 0.9451, 0.3267, 2.614e-09, 0.9451, 0.3267, 9.92e-08, 0.9451, 0.3267, 9.173e-08, 0.9451, -1.587e-08, 0.3267, 0.9451, -1.25e-08, 0.3267, 0.9451, -1.276e-08, 0.3267, 0.9451, -1.276e-08, 0.3267, 0.9451, -1.663e-08, 0.3267, 0.9451, -1.587e-08, 0.3267, 0.9451, -0.3267, 0.0, 0.9451, -0.3267, 0.0, 0.9451, -0.3267, 0.0, 0.9451, -0.3267, 0.0, 0.9451, -0.3267, 0.0, 0.9451, -0.3267, 0.0, 0.9451, -1.587e-08, -0.3267, 0.9451, -1.25e-08, -0.3267, 0.9451, -1.276e-08, -0.3267, 0.9451, -1.276e-08, -0.3267, 0.9451, -1.663e-08, -0.3267, 0.9451, -1.587e-08, -0.3267, 0.9451, 0.3267, 0.0, 0.9451, 0.3267, 0.0, 0.9451, 0.3267, 0.0, 0.9451, 0.3267, 0.0, 0.9451, 0.3267, 0.0, 0.9451, 0.3267, 0.0, 0.9451, -1.587e-08, 0.3267, 0.9451, -1.25e-08, 0.3267, 0.9451, -1.276e-08, 0.3267, 0.9451, -1.276e-08, 0.3267, 0.9451, -1.663e-08, 0.3267, 0.9451, -1.587e-08, 0.3267, 0.9451, -0.3267, -8.564e-08, 0.9451, -0.3267, -3.427e-08, 0.9451, -0.3267, -4.067e-08, 0.9451, -0.3267, -4.067e-08, 0.9451, -0.3267, -1.04e-07, 0.9451, -0.3267, -8.564e-08, 0.9451, -1.587e-08, -0.3267, 0.9451, -1.25e-08, -0.3267, 0.9451, -1.276e-08, -0.3267, 0.9451, -1.276e-08, -0.3267, 0.9451, -1.663e-08, -0.3267, 0.9451, -1.587e-08, -0.3267, 0.9451, 0.3267, 7.207e-08, 0.9451, 0.3267, 2.742e-07, 0.9451, 0.3267, 2.49e-07, 0.9451, 0.3267, 2.49e-07, 0.9451, 0.3267, 0.0, 0.9451, 0.3267, 7.207e-08, 0.9451, -1.587e-08, 0.3267, 0.9451, -1.25e-08, 0.3267, 0.9451, -1.276e-08, 0.3267, 0.9451, -1.276e-08, 0.3267, 0.9451, -1.663e-08, 0.3267, 0.9451, -1.587e-08, 0.3267, 0.9451, -0.3267, 0.0, 0.9451, -0.3267, 0.0, 0.9451, -0.3267, 0.0, 0.9451, -0.3267, 0.0, 0.9451, -0.3267, 0.0, 0.9451, -0.3267, 0.0, -0.9451, 1.474e-07, -0.3267, -0.9451, 1.375e-07, -0.3267, -0.9451, 1.382e-07, -0.3267, -0.9451, 1.382e-07, -0.3267, -0.9451, 1.497e-07, -0.3267, -0.9451, 1.474e-07, -0.3267, -0.9451, -0.3267, 0.0, -0.9451, -0.3267, 0.0, -0.9451, -0.3267, 0.0, -0.9451, -0.3267, 0.0, -0.9451, -0.3267, 0.0, -0.9451, -0.3267, 0.0, -0.9451, -7.936e-08, 0.3267, -0.9451, -6.248e-08, 0.3267, -0.9451, -6.381e-08, 0.3267, -0.9451, -6.381e-08, 0.3267, -0.9451, -8.314e-08, 0.3267, -0.9451, -7.936e-08, 0.3267, -0.9451, 0.3267, -9.113e-08, -0.9451, 0.3267, 0.0, -0.9451, 0.3267, -2.578e-09, -0.9451, 0.3267, -2.578e-09, -0.9451, 0.3267, -9.85e-08, -0.9451, 0.3267, -9.113e-08, -0.9451, 1.656e-07, -0.3267, -0.9451, 1.625e-07, -0.3267, -0.9451, 1.627e-07, -0.3267, -0.9451, 1.627e-07, -0.3267, -0.9451, 1.663e-07, -0.3267, -0.9451, 1.656e-07, -0.3267, -0.9451, -0.3267, 2.36e-08, -0.9451, -0.3267, 1.097e-08, -0.9451, -0.3267, 1.133e-08, -0.9451, -0.3267, 1.133e-08, -0.9451, -0.3267, 2.463e-08, -0.9451, -0.3267, 2.36e-08, -0.9451, -7.936e-08, 0.3267, -0.9451, -6.248e-08, 0.3267, -0.9451, -6.381e-08, 0.3267, -0.9451, -6.381e-08, 0.3267, -0.9451, -8.314e-08, 0.3267, -0.9451, -7.936e-08, 0.3267, -0.9451, 0.3267, 0.0, -0.9451, 0.3267, 0.0, -0.9451, 0.3267, 0.0, -0.9451, 0.3267, 0.0, -0.9451, 0.3267, 0.0, -0.9451, 0.3267, 0.0, -0.9451, 1.587e-08, -0.3267, -0.9451, 1.25e-08, -0.3267, -0.9451, 1.276e-08, -0.3267, -0.9451, 1.276e-08, -0.3267, -0.9451, 1.663e-08, -0.3267, -0.9451, 1.587e-08, -0.3267, -0.9451, -0.3267, 0.0, -0.9451, -0.3267, 0.0, -0.9451, -0.3267, 0.0, -0.9451, -0.3267, 0.0, -0.9451, -0.3267, 0.0, -0.9451, -0.3267, 0.0, -0.9451, 1.587e-08, 0.3267, -0.9451, 1.25e-08, 0.3267, -0.9451, 1.276e-08, 0.3267, -0.9451, 1.276e-08, 0.3267, -0.9451, 1.663e-08, 0.3267, -0.9451, 1.587e-08, 0.3267, -0.9451, 0.3267, 9.173e-08, -0.9451, 0.3267, 0.0, -0.9451, 0.3267, 2.614e-09, -0.9451, 0.3267, 2.614e-09, -0.9451, 0.3267, 9.92e-08, -0.9451, 0.3267, 9.173e-08, -0.9451, 1.587e-08, -0.3267, -0.9451, 1.25e-08, -0.3267, -0.9451, 1.276e-08, -0.3267, -0.9451, 1.276e-08, -0.3267, -0.9451, 1.663e-08, -0.3267, -0.9451, 1.587e-08, -0.3267, -0.9451, -0.3267, -1.313e-08, -0.9451, -0.3267, -2.208e-08, -0.9451, -0.3267, -2.182e-08, -0.9451, -0.3267, -2.182e-08, -0.9451, -0.3267, -1.24e-08, -0.9451, -0.3267, -1.313e-08, -0.9451, 1.587e-08, 0.3267, -0.9451, 1.25e-08, 0.3267, -0.9451, 1.276e-08, 0.3267, -0.9451, 1.276e-08, 0.3267, -0.9451, 1.663e-08, 0.3267, -0.9451, 1.587e-08, 0.3267, -0.9451, 0.3267, 3.329e-09, -0.9451, 0.3267, 4.416e-08, -0.9451, 0.3267, 4.3e-08, -0.9451, 0.3267, 4.3e-08, -0.9451, 0.3267, 0.0, -0.9451, 0.3267, 3.329e-09, -0.9451, 1.587e-08, -0.3267, -0.9451, 1.25e-08, -0.3267, -0.9451, 1.276e-08, -0.3267, -0.9451, 1.276e-08, -0.3267, -0.9451, 1.663e-08, -0.3267, -0.9451, 1.587e-08, -0.3267, -0.9451, -0.3267, 0.0, -0.9451, -0.3267, 0.0, -0.9451, -0.3267, 0.0, -0.9451, -0.3267, 0.0, -0.9451, -0.3267, 0.0, -0.9451, -0.3267, 0.0, -0.9451, 1.587e-08, 0.3267, -0.9451, 1.25e-08, 0.3267, -0.9451, 1.276e-08, 0.3267, -0.9451, 1.276e-08, 0.3267, -0.9451, 1.663e-08, 0.3267, -0.9451, 1.587e-08, 0.3267, -0.9451, 0.3267, 7.207e-08, -0.9451, 0.3267, 2.742e-07, -0.9451, 0.3267, 2.49e-07, -0.9451, 0.3267, 2.49e-07, -0.9451, 0.3267, 0.0, -0.9451, 0.3267, 7.207e-08, -0.9451, 1.587e-08, -0.3267, -0.9451, 1.25e-08, -0.3267, -0.9451, 1.276e-08, -0.3267, -0.9451, 1.276e-08, -0.3267, -0.9451, 1.663e-08, -0.3267, -0.9451, 1.587e-08, -0.3267, -0.9451, -0.3267, -5.633e-08, -0.9451, -0.3267, -6.854e-08, -0.9451, -0.3267, -6.702e-08, -0.9451, -0.3267, -6.702e-08, -0.9451, -0.3267, -5.198e-08, -0.9451, -0.3267, -5.633e-08, -0.9451, 1.587e-08, 0.3267, -0.9451, 1.25e-08, 0.3267, -0.9451, 1.276e-08, 0.3267, -0.9451, 1.276e-08, 0.3267, -0.9451, 1.663e-08, 0.3267, -0.9451, 1.587e-08, 0.3267, -0.9451, 0.3267, 0.0, -0.9451, 0.3267, 0.0, -0.9451, 0.3267, 0.0, -0.9451, 0.3267, 0.0, -0.9451, 0.3267, 0.0, -0.9451, 0.3267, 0.0, 0.9797, 7.332e-08, -0.2007, 0.9797, 6.895e-08, -0.2007, 0.9797, 6.902e-08, -0.2007, 0.9797, 6.902e-08, -0.2007, 0.9797, 7.351e-08, -0.2007, 0.9797, 7.332e-08, -0.2007, 0.9797, 0.2007, 0.0, 0.9797, 0.2007, 0.0, 0.9797, 0.2007, 0.0, 0.9797, 0.2007, 0.0, 0.9797, 0.2007, 0.0, 0.9797, 0.2007, 0.0, 0.9797, -7.427e-08, 0.2007, 0.9797, -9.194e-08, 0.2007, 0.9797, -9.168e-08, 0.2007, 0.9797, -9.168e-08, 0.2007, 0.9797, -7.351e-08, 0.2007, 0.9797, -7.427e-08, 0.2007, 0.9797, -0.2007, 8.707e-09, 0.9797, -0.2007, 8.51e-09, 0.9797, -0.2007, 8.511e-09, 0.9797, -0.2007, 8.511e-09, 0.9797, -0.2007, 8.71e-09, 0.9797, -0.2007, 8.707e-09, 0.9797, 4.888e-08, -0.2007, 0.9797, 4.597e-08, -0.2007, 0.9797, 4.601e-08, -0.2007, 0.9797, 4.601e-08, -0.2007, 0.9797, 4.901e-08, -0.2007, 0.9797, 4.888e-08, -0.2007, 0.9797, 0.2007, -5.066e-10, 0.9797, 0.2007, -3.404e-08, 0.9797, 0.2007, -3.387e-08, 0.9797, 0.2007, -3.387e-08, 0.9797, 0.2007, 0.0, 0.9797, 0.2007, -5.066e-10, 0.9797, -7.332e-08, 0.2007, 0.9797, -6.895e-08, 0.2007, 0.9797, -6.902e-08, 0.2007, 0.9797, -6.902e-08, 0.2007, 0.9797, -7.351e-08, 0.2007, 0.9797, -7.332e-08, 0.2007, 0.9797, -0.2007, 0.0, 0.9797, -0.2007, 0.0, 0.9797, -0.2007, 0.0, 0.9797, -0.2007, 0.0, 0.9797, -0.2007, 0.0, 0.9797, -0.2007, 0.0, 0.9797, -2.444e-08, -0.2007, 0.9797, -2.299e-08, -0.2007, 0.9797, -2.301e-08, -0.2007, 0.9797, -2.301e-08, -0.2007, 0.9797, -2.45e-08, -0.2007, 0.9797, -2.444e-08, -0.2007, 0.9797, 0.2007, 1.728e-08, 0.9797, 0.2007, 0.0, 0.9797, 0.2007, 8.925e-11, 0.9797, 0.2007, 8.925e-11, 0.9797, 0.2007, 1.755e-08, 0.9797, 0.2007, 1.728e-08, 0.9797, -9.422e-10, 0.2007, 0.9797, -2.298e-08, 0.2007, 0.9797, -2.266e-08, 0.2007, 0.9797, -2.266e-08, 0.2007, 0.9797, 0.0, 0.2007, 0.9797, -9.422e-10, 0.2007, 0.9797, -0.2007, -8.77e-09, 0.9797, -0.2007, -8.571e-09, 0.9797, -0.2007, -8.572e-09, 0.9797, -0.2007, -8.572e-09, 0.9797, -0.2007, -8.773e-09, 0.9797, -0.2007, -8.77e-09, 0.9797, -2.35e-08, -0.2007, 0.9797, 0.0, -0.2007, 0.9797, -3.407e-10, -0.2007, 0.9797, -3.407e-10, -0.2007, 0.9797, -2.45e-08, -0.2007, 0.9797, -2.35e-08, -0.2007, 0.9797, 0.2007, 5.141e-10, 0.9797, 0.2007, 3.428e-08, 0.9797, 0.2007, 3.411e-08, 0.9797, 0.2007, 3.411e-08, 0.9797, 0.2007, 0.0, 0.9797, 0.2007, 5.141e-10, 0.9797, -2.444e-08, 0.2007, 0.9797, -2.298e-08, 0.2007, 0.9797, -2.301e-08, 0.2007, 0.9797, -2.301e-08, 0.2007, 0.9797, -2.45e-08, 0.2007, 0.9797, -2.444e-08, 0.2007, 0.9797, -0.2007, 0.0, 0.9797, -0.2007, 0.0, 0.9797, -0.2007, 0.0, 0.9797, -0.2007, 0.0, 0.9797, -0.2007, 0.0, 0.9797, -0.2007, 0.0, 0.9797, -2.35e-08, -0.2007, 0.9797, 0.0, -0.2007, 0.9797, -3.408e-10, -0.2007, 0.9797, -3.408e-10, -0.2007, 0.9797, -2.45e-08, -0.2007, 0.9797, -2.35e-08, -0.2007, 0.9797, 0.2007, 0.0, 0.9797, 0.2007, 0.0, 0.9797, 0.2007, 0.0, 0.9797, 0.2007, 0.0, 0.9797, 0.2007, 0.0, 0.9797, 0.2007, 0.0, 0.9797, -9.423e-10, 0.2007, 0.9797, -2.298e-08, 0.2007, 0.9797, -2.266e-08, 0.2007, 0.9797, -2.266e-08, 0.2007, 0.9797, 0.0, 0.2007, 0.9797, -9.423e-10, 0.2007, 0.9797, -0.2007, -7.671e-08, 0.9797, -0.2007, -3.592e-08, 0.9797, -0.2007, -3.689e-08, 0.9797, -0.2007, -3.689e-08, 0.9797, -0.2007, -7.955e-08, 0.9797, -0.2007, -7.671e-08, 0.9797, -2.444e-08, -0.2007, 0.9797, -2.298e-08, -0.2007, 0.9797, -2.301e-08, -0.2007, 0.9797, -2.301e-08, -0.2007, 0.9797, -2.45e-08, -0.2007, 0.9797, -2.444e-08, -0.2007, 0.9797, 0.2007, 0.0, 0.9797, 0.2007, 0.0, 0.9797, 0.2007, 0.0, 0.9797, 0.2007, 0.0, 0.9797, 0.2007, 0.0, 0.9797, 0.2007, 0.0, 0.9797, -2.444e-08, 0.2007, 0.9797, -2.298e-08, 0.2007, 0.9797, -2.3e-08, 0.2007, 0.9797, -2.3e-08, 0.2007, 0.9797, -2.45e-08, 0.2007, 0.9797, -2.444e-08, 0.2007, 0.9797, -0.2007, 0.0, 0.9797, -0.2007, 0.0, 0.9797, -0.2007, 0.0, 0.9797, -0.2007, 0.0, 0.9797, -0.2007, 0.0, 0.9797, -0.2007, 0.0, -0.9797, 9.776e-08, -0.2007, -0.9797, 9.194e-08, -0.2007, -0.9797, 9.202e-08, -0.2007, -0.9797, 9.202e-08, -0.2007, -0.9797, 9.801e-08, -0.2007, -0.9797, 9.776e-08, -0.2007, -0.9797, -0.2007, 0.0, -0.9797, -0.2007, 0.0, -0.9797, -0.2007, 0.0, -0.9797, -0.2007, 0.0, -0.9797, -0.2007, 0.0, -0.9797, -0.2007, 0.0, -0.9797, -4.794e-08, 0.2007, -0.9797, -2.298e-08, 0.2007, -0.9797, -2.335e-08, 0.2007, -0.9797, -2.335e-08, 0.2007, -0.9797, -4.901e-08, 0.2007, -0.9797, -4.794e-08, 0.2007, -0.9797, 0.2007, -5.066e-10, -0.9797, 0.2007, -3.404e-08, -0.9797, 0.2007, -3.387e-08, -0.9797, 0.2007, -3.387e-08, -0.9797, 0.2007, 0.0, -0.9797, 0.2007, -5.066e-10, -0.9797, 1.222e-07, -0.2007, -0.9797, 1.149e-07, -0.2007, -0.9797, 1.15e-07, -0.2007, -0.9797, 1.15e-07, -0.2007, -0.9797, 1.225e-07, -0.2007, -0.9797, 1.222e-07, -0.2007, -0.9797, -0.2007, 8.707e-09, -0.9797, -0.2007, 8.51e-09, -0.9797, -0.2007, 8.511e-09, -0.9797, -0.2007, 8.511e-09, -0.9797, -0.2007, 8.71e-09, -0.9797, -0.2007, 8.707e-09, -0.9797, -4.888e-08, 0.2007, -0.9797, -4.597e-08, 0.2007, -0.9797, -4.601e-08, 0.2007, -0.9797, -4.601e-08, 0.2007, -0.9797, -4.901e-08, 0.2007, -0.9797, -4.888e-08, 0.2007, -0.9797, 0.2007, 0.0, -0.9797, 0.2007, 0.0, -0.9797, 0.2007, 0.0, -0.9797, 0.2007, 0.0, -0.9797, 0.2007, 0.0, -0.9797, 0.2007, 0.0, -0.9797, 2.444e-08, -0.2007, -0.9797, 2.299e-08, -0.2007, -0.9797, 2.301e-08, -0.2007, -0.9797, 2.301e-08, -0.2007, -0.9797, 2.45e-08, -0.2007, -0.9797, 2.444e-08, -0.2007, -0.9797, -0.2007, 0.0, -0.9797, -0.2007, 0.0, -0.9797, -0.2007, 0.0, -0.9797, -0.2007, 0.0, -0.9797, -0.2007, 0.0, -0.9797, -0.2007, 0.0, -0.9797, 9.422e-10, 0.2007, -0.9797, 2.298e-08, 0.2007, -0.9797, 2.266e-08, 0.2007, -0.9797, 2.266e-08, 0.2007, -0.9797, 0.0, 0.2007, -0.9797, 9.422e-10, 0.2007, -0.9797, 0.2007, 5.141e-10, -0.9797, 0.2007, 3.428e-08, -0.9797, 0.2007, 3.411e-08, -0.9797, 0.2007, 3.411e-08, -0.9797, 0.2007, 0.0, -0.9797, 0.2007, 5.141e-10, -0.9797, 2.35e-08, -0.2007, -0.9797, 0.0, -0.2007, -0.9797, 3.407e-10, -0.2007, -0.9797, 3.407e-10, -0.2007, -0.9797, 2.45e-08, -0.2007, -0.9797, 2.35e-08, -0.2007, -0.9797, -0.2007, -8.77e-09, -0.9797, -0.2007, -8.571e-09, -0.9797, -0.2007, -8.572e-09, -0.9797, -0.2007, -8.572e-09, -0.9797, -0.2007, -8.773e-09, -0.9797, -0.2007, -8.77e-09, -0.9797, 2.444e-08, 0.2007, -0.9797, 2.298e-08, 0.2007, -0.9797, 2.301e-08, 0.2007, -0.9797, 2.301e-08, 0.2007, -0.9797, 2.45e-08, 0.2007, -0.9797, 2.444e-08, 0.2007, -0.9797, 0.2007, 1.728e-08, -0.9797, 0.2007, 0.0, -0.9797, 0.2007, 8.925e-11, -0.9797, 0.2007, 8.925e-11, -0.9797, 0.2007, 1.755e-08, -0.9797, 0.2007, 1.728e-08, -0.9797, 2.35e-08, -0.2007, -0.9797, 0.0, -0.2007, -0.9797, 3.407e-10, -0.2007, -0.9797, 3.407e-10, -0.2007, -0.9797, 2.45e-08, -0.2007, -0.9797, 2.35e-08, -0.2007, -0.9797, -0.2007, 0.0, -0.9797, -0.2007, 0.0, -0.9797, -0.2007, 0.0, -0.9797, -0.2007, 0.0, -0.9797, -0.2007, 0.0, -0.9797, -0.2007, 0.0, -0.9797, 9.422e-10, 0.2007, -0.9797, 2.298e-08, 0.2007, -0.9797, 2.266e-08, 0.2007, -0.9797, 2.266e-08, 0.2007, -0.9797, 0.0, 0.2007, -0.9797, 9.422e-10, 0.2007, -0.9797, 0.2007, 0.0, -0.9797, 0.2007, 0.0, -0.9797, 0.2007, 0.0, -0.9797, 0.2007, 0.0, -0.9797, 0.2007, 0.0, -0.9797, 0.2007, 0.0, -0.9797, 2.444e-08, -0.2007, -0.9797, 2.298e-08, -0.2007, -0.9797, 2.301e-08, -0.2007, -0.9797, 2.301e-08, -0.2007, -0.9797, 2.45e-08, -0.2007, -0.9797, 2.444e-08, -0.2007, -0.9797, -0.2007, -4.187e-08, -0.9797, -0.2007, -7.185e-08, -0.9797, -0.2007, -7.114e-08, -0.9797, -0.2007, -7.114e-08, -0.9797, -0.2007, -3.978e-08, -0.9797, -0.2007, -4.187e-08, -0.9797, 2.444e-08, 0.2007, -0.9797, 2.298e-08, 0.2007, -0.9797, 2.301e-08, 0.2007, -0.9797, 2.301e-08, 0.2007, -0.9797, 2.45e-08, 0.2007, -0.9797, 2.444e-08, 0.2007, -0.9797, 0.2007, 0.0, -0.9797, 0.2007, 0.0, -0.9797, 0.2007, 0.0, -0.9797, 0.2007, 0.0, -0.9797, 0.2007, 0.0, -0.9797, 0.2007, 0.0])] * 3)])
me_mesh_001 = bpy.data.meshes.new('Mesh.001')
me_mesh_001.from_pydata([(-0.0004877, -0.0966, -2.328e-09), (0.0004877, -0.0966, -2.328e-09), (-0.0004877, 0.1016, -2.328e-09), (0.0004877, 0.1016, -2.328e-09), (-0.0004877, -0.0966, 0.1982), (0.0004877, -0.0966, 0.1982), (-0.0004877, 0.1016, 0.1982), (0.0004877, 0.1016, 0.1982)], [], [(0, 2, 3, 1), (4, 5, 7, 6), (0, 1, 5, 4), (1, 3, 7, 5), (3, 2, 6, 7), (2, 0, 4, 6)])
me_mesh_001.polygons.foreach_set('use_smooth', [True] * 6)
_k = set([(0, 1), (0, 2), (0, 4), (1, 3), (1, 5), (2, 3), (2, 6), (3, 7), (4, 5), (4, 6), (5, 7), (6, 7)])
me_mesh_001.attributes.new('sharp_edge', 'BOOLEAN', 'EDGE').data.foreach_set('value', [ (min(e.vertices), max(e.vertices)) in _k for e in me_mesh_001.edges])
_uv = me_mesh_001.uv_layers.new(name='UVChannel_1')
_uv.uv.foreach_set('vector', [1.0, 0.0, 1.0, 1.0, 0.0, 1.0, 0.0, 0.0, 0.0, 0.0, 1.0, 0.0, 1.0, 1.0, 0.0, 1.0, 0.0, 0.0, 1.0, 0.0, 1.0, 1.0, 0.0, 1.0, 0.0, 0.0, 1.0, 0.0, 1.0, 1.0, 0.0, 1.0, 0.0, 0.0, 1.0, 0.0, 1.0, 1.0, 0.0, 1.0, 0.0, 0.0, 1.0, 0.0, 1.0, 1.0, 0.0, 1.0])
me_mesh_001.materials.append(mat_19___default)
me_mesh_001.use_remesh_fix_poles = True
me_mesh_001.use_remesh_preserve_attributes = False
me_mesh_001.use_mirror_vertex_groups = False
me_mesh_001.update()
me_mesh_001.normals_split_custom_set([tuple(v) for v in zip(*[iter([0.0, 0.0, -1.0, 0.0, 0.0, -1.0, 0.0, 0.0, -1.0, 0.0, 0.0, -1.0, 0.0, 0.0, 1.0, 0.0, 0.0, 1.0, 0.0, 0.0, 1.0, 0.0, 0.0, 1.0, 0.0, -1.0, 0.0, 0.0, -1.0, 0.0, 0.0, -1.0, 0.0, 0.0, -1.0, 0.0, 1.0, 0.0, 0.0, 1.0, 0.0, 0.0, 1.0, 0.0, 0.0, 1.0, 0.0, 0.0, 0.0, 1.0, 0.0, 0.0, 1.0, 0.0, 0.0, 1.0, 0.0, 0.0, 1.0, 0.0, -1.0, 0.0, 0.0, -1.0, 0.0, 0.0, -1.0, 0.0, 0.0, -1.0, 0.0, 0.0])] * 3)])
me_mesh_002 = bpy.data.meshes.new('Mesh.002')
me_mesh_002.from_pydata([(-0.0004877, -0.0991, 0.0025), (0.0004877, -0.0991, 0.0025), (-0.0004877, 0.0991, 0.0025), (0.0004877, 0.0991, 0.0025), (-0.0004877, -0.0991, 0.2007), (0.0004877, -0.0991, 0.2007), (-0.0004877, 0.0991, 0.2007), (0.0004877, 0.0991, 0.2007)], [], [(0, 2, 3, 1), (4, 5, 7, 6), (0, 1, 5, 4), (1, 3, 7, 5), (3, 2, 6, 7), (2, 0, 4, 6)])
me_mesh_002.polygons.foreach_set('use_smooth', [True] * 6)
_k = set([(0, 1), (0, 2), (0, 4), (1, 3), (1, 5), (2, 3), (2, 6), (3, 7), (4, 5), (4, 6), (5, 7), (6, 7)])
me_mesh_002.attributes.new('sharp_edge', 'BOOLEAN', 'EDGE').data.foreach_set('value', [ (min(e.vertices), max(e.vertices)) in _k for e in me_mesh_002.edges])
_uv = me_mesh_002.uv_layers.new(name='UVChannel_1')
_uv.uv.foreach_set('vector', [1.0, 0.0, 1.0, 1.0, 0.0, 1.0, 0.0, 0.0, 0.0, 0.0, 1.0, 0.0, 1.0, 1.0, 0.0, 1.0, 0.0, 0.0, 1.0, 0.0, 1.0, 1.0, 0.0, 1.0, 0.0, 0.0, 1.0, 0.0, 1.0, 1.0, 0.0, 1.0, 0.0, 0.0, 1.0, 0.0, 1.0, 1.0, 0.0, 1.0, 0.0, 0.0, 1.0, 0.0, 1.0, 1.0, 0.0, 1.0])
me_mesh_002.materials.append(mat_20___default)
me_mesh_002.use_remesh_fix_poles = True
me_mesh_002.use_remesh_preserve_attributes = False
me_mesh_002.use_mirror_vertex_groups = False
me_mesh_002.update()
me_mesh_002.normals_split_custom_set([tuple(v) for v in zip(*[iter([0.0, 0.0, -1.0, 0.0, 0.0, -1.0, 0.0, 0.0, -1.0, 0.0, 0.0, -1.0, 0.0, 0.0, 1.0, 0.0, 0.0, 1.0, 0.0, 0.0, 1.0, 0.0, 0.0, 1.0, 0.0, -1.0, 0.0, 0.0, -1.0, 0.0, 0.0, -1.0, 0.0, 0.0, -1.0, 0.0, 1.0, 0.0, 0.0, 1.0, 0.0, 0.0, 1.0, 0.0, 0.0, 1.0, 0.0, 0.0, 0.0, 1.0, 0.0, 0.0, 1.0, 0.0, 0.0, 1.0, 0.0, 0.0, 1.0, 0.0, -1.0, 0.0, 0.0, -1.0, 0.0, 0.0, -1.0, 0.0, 0.0, -1.0, 0.0, 0.0])] * 3)])

# ---- objects
ob_light = bpy.data.objects.new('Light', light_light)
ob_camera = bpy.data.objects.new('Camera', cam_camera)
ob_box031 = bpy.data.objects.new('Box031', me_mesh)
ob_box034 = bpy.data.objects.new('Box034', me_mesh_001)
ob_box035 = bpy.data.objects.new('Box035', me_mesh_002)

# ---- transforms, parenting, visibility, modifiers, constraints
ob_light.location = (4.076, 1.005, 5.904)
ob_light.rotation_euler = (0.6503, 0.05522, 1.866)
ob_light.lock_rotations_4d = False
ob_light.empty_display_type = 'ARROWS'
ob_light.color = (0.0, 0.0, 0.0, 0.0)
ob_light.lineart.crease_threshold = 0.0
ob_camera.location = (7.359, -6.926, 4.958)
ob_camera.rotation_euler = (1.109, 0.0, 0.8149)
ob_camera.lock_rotations_4d = False
ob_camera.empty_display_type = 'ARROWS'
ob_camera.color = (0.0, 0.0, 0.0, 0.0)
ob_camera.display_type = 'WIRE'
ob_camera.lineart.crease_threshold = 0.0
ob_box031.location = (0.0, 0.0, 0.0)
ob_box031.color = (0.8, 0.8, 0.8, 1.0)
ob_box031.lineart.crease_threshold = 0.0
ob_box034.location = (0.02587, 0.6818, 1.035)
ob_box034.color = (0.8, 0.8, 0.8, 1.0)
ob_box034.lineart.crease_threshold = 0.0
ob_box035.location = (-0.026, 0.6793, 1.037)
ob_box035.color = (0.8, 0.8, 0.8, 1.0)
ob_box035.lineart.crease_threshold = 0.0

# ---- collection membership
col_collection.objects.link(ob_light)
col_collection.objects.link(ob_camera)
col_collection.objects.link(ob_box031)
col_collection.objects.link(ob_box034)
col_collection.objects.link(ob_box035)

# ---- scene / render settings (as saved in the file)
scene.camera = ob_camera
scene.frame_start = 1; scene.frame_end = 250; scene.frame_set(1)
scene.render.engine = 'BLENDER_EEVEE_NEXT'
scene.render.fps = 30
scene.cycles.use_denoising = False
scene.cycles.samples = 128
scene.cycles.sampling_pattern = 'TABULATED_SOBOL'
scene.cycles.use_adaptive_sampling = False
scene.cycles.use_light_tree = False
scene.view_settings.view_transform = 'Filmic'
bpy.context.view_layer.update()
